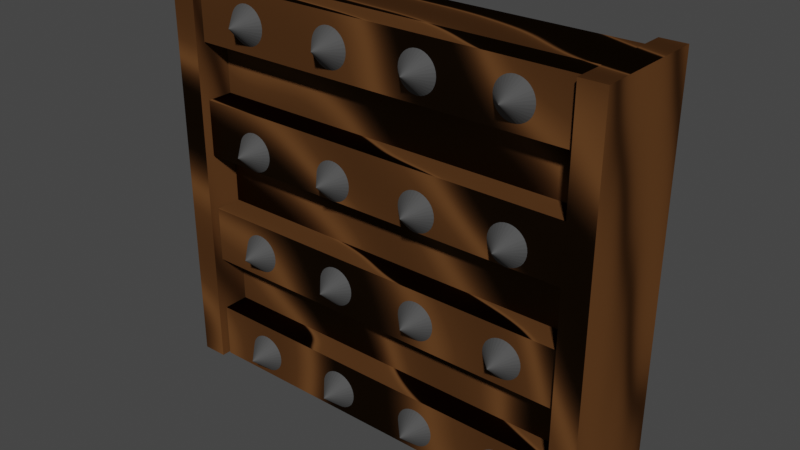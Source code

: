 # Source: BARRICADA_DE_MADEIRA.blend  (saved by Blender 2.80.75; exported with 4.5.12 LTS)
import bpy
from mathutils import Matrix  # noqa: F401  (used for matrix-valued properties, if any)

bpy.ops.wm.read_factory_settings(use_empty=True)
scene = bpy.context.scene
scene.name = 'Scene'

# ---- collections
col_collection = bpy.data.collections.new('Collection'); scene.collection.children.link(col_collection)

# ---- materials (node trees are filled in below, after node groups)
mat_madeira = bpy.data.materials.new('MADEIRA')
mat_madeira.use_transparent_shadow = False
mat_pregos = bpy.data.materials.new('PREGOS')
mat_pregos.use_transparent_shadow = False

# ---- material node trees
mat_madeira.use_nodes = True; mat_madeira.node_tree.nodes.clear()
_N = mat_madeira.node_tree.nodes; _L = mat_madeira.node_tree.links
n0 = _N.new('ShaderNodeOutputMaterial'); n0.name = 'Saída de material'; n0.location = (332, 300)
n1 = _N.new('ShaderNodeBsdfPrincipled'); n1.name = 'BSDF - Pré-fundamentado'; n1.location = (42, 300)
n1.distribution = 'GGX'
n1.subsurface_method = 'BURLEY'
n1.inputs[0].default_value = (0.1164, 0.04987, 0.01695, 1.0)
n1.inputs[2].default_value = 0.8472
n1.inputs[3].default_value = 1.45
n1.inputs[13].default_value = 0.0
n1.inputs[27].default_value = (0.0, 0.0, 0.0, 1.0)
n1.inputs[28].default_value = 1.0
n2 = _N.new('ShaderNodeTexWave'); n2.name = 'Textura de onda'; n2.location = (-438, 136)
n2.bands_direction = 'DIAGONAL'
n2.rings_direction = 'SPHERICAL'
n2.inputs[1].default_value = -0.7
n2.inputs[2].default_value = 7.35
n2.inputs[6].default_value = 1.571
n3 = _N.new('ShaderNodeNormalMap'); n3.name = 'Mapa para normais'; n3.location = (-188, -18)
n3.inputs[0].default_value = 0.4
_L.new(n1.outputs[0], n0.inputs[0])
_L.new(n2.outputs[0], n3.inputs[1])
_L.new(n3.outputs[0], n1.inputs[5])
n0.is_active_output = True
mat_pregos.use_nodes = True; mat_pregos.node_tree.nodes.clear()
_N = mat_pregos.node_tree.nodes; _L = mat_pregos.node_tree.links
n0 = _N.new('ShaderNodeOutputMaterial'); n0.name = 'Saída de material'; n0.location = (300, 300)
n1 = _N.new('ShaderNodeBsdfPrincipled'); n1.name = 'BSDF - Pré-fundamentado'; n1.location = (10, 300)
n1.distribution = 'GGX'
n1.subsurface_method = 'BURLEY'
n1.inputs[0].default_value = (0.1193, 0.1193, 0.1193, 1.0)
n1.inputs[1].default_value = 0.7361
n1.inputs[2].default_value = 0.8611
n1.inputs[3].default_value = 1.45
n1.inputs[13].default_value = 0.7778
n1.inputs[27].default_value = (0.0, 0.0, 0.0, 1.0)
n1.inputs[28].default_value = 1.0
_L.new(n1.outputs[0], n0.inputs[0])
n0.is_active_output = True

# ---- world
world_world = bpy.data.worlds.new('World'); scene.world = world_world
world_world.use_nodes = True; world_world.node_tree.nodes.clear()
_N = world_world.node_tree.nodes; _L = world_world.node_tree.links
n0 = _N.new('ShaderNodeOutputWorld'); n0.name = 'World Output'; n0.location = (300, 300)
n1 = _N.new('ShaderNodeBackground'); n1.name = 'Background'; n1.location = (10, 300)
n1.inputs[0].default_value = (0.05088, 0.05088, 0.05088, 1.0)
_L.new(n1.outputs[0], n0.inputs[0])
n0.is_active_output = True
world_world.color = (0.05088, 0.05088, 0.05088)
world_world.use_sun_shadow = False
world_world.sun_shadow_jitter_overblur = 0.0

# ---- meshes
me_cubo_002 = bpy.data.meshes.new('Cubo.002')
me_cubo_002.from_pydata([(-1.0, -1.0, -1.0), (-1.0, -1.0, 0.7576), (-1.0, 1.0, -1.0), (-1.0, 1.0, 0.7576), (1.0, -1.0, -1.0), (1.0, -1.0, 0.7576), (1.0, 1.0, -1.0), (1.0, 1.0, 0.7576), (1.144, -0.4032, -0.9998), (1.144, -0.4032, 0.7548), (1.144, 0.6737, -0.9998), (1.144, 0.6737, 0.7548), (32.32, -0.4032, -0.9998), (32.32, -0.4032, 0.7548), (32.32, 0.6737, -0.9998), (32.32, 0.6737, 0.7548), (1.144, -0.4032, -0.7545), (1.144, -0.4032, -0.5039), (1.144, -0.4032, -0.2532), (1.144, -0.4032, -0.00255), (1.144, -0.4032, 0.2481), (1.144, -0.4032, 0.4988), (1.144, 0.6737, 0.4988), (1.144, 0.6737, 0.2481), (1.144, 0.6737, -0.00255), (1.144, 0.6737, -0.2532), (1.144, 0.6737, -0.5039), (1.144, 0.6737, -0.7545), (32.32, 0.6737, 0.4988), (32.32, 0.6737, 0.2481), (32.32, 0.6737, -0.00255), (32.32, 0.6737, -0.2532), (32.32, 0.6737, -0.5039), (32.32, 0.6737, -0.7545), (32.32, -0.4032, 0.4988), (32.32, -0.4032, 0.2481), (32.32, -0.4032, -0.00255), (32.32, -0.4032, -0.2532), (32.32, -0.4032, -0.5039), (32.32, -0.4032, -0.7545), (1.144, -0.8623, 0.4988), (1.144, -0.8623, 0.7548), (32.32, -0.8623, -0.7545), (32.32, -0.8623, -0.9998), (1.144, -0.8623, -0.9998), (32.32, -0.8623, 0.7548), (1.144, -0.8623, -0.7545), (1.144, -0.8623, -0.5039), (1.144, -0.8623, -0.2532), (1.144, -0.8623, -0.00255), (1.144, -0.8623, 0.2481), (32.32, -0.8623, 0.4988), (32.32, -0.8623, 0.2481), (32.32, -0.8623, -0.00255), (32.32, -0.8623, -0.2532), (32.32, -0.8623, -0.5039), (20.75, -0.846, -0.2989), (21.06, -0.846, -0.3006), (21.35, -0.846, -0.3056), (21.62, -0.846, -0.3138), (21.86, -0.846, -0.3249), (22.06, -0.846, -0.3383), (22.2, -0.846, -0.3536), (22.29, -0.846, -0.3703), (22.32, -0.846, -0.3876), (22.29, -0.846, -0.4049), (22.2, -0.846, -0.4216), (22.06, -0.846, -0.4369), (21.86, -0.846, -0.4504), (21.62, -0.846, -0.4614), (21.35, -0.846, -0.4696), (21.06, -0.846, -0.4747), (20.75, -0.846, -0.4764), (20.44, -0.846, -0.4747), (20.14, -0.846, -0.4696), (19.87, -0.846, -0.4614), (19.63, -0.846, -0.4504), (19.44, -0.846, -0.4369), (19.29, -0.846, -0.4216), (20.88, -1.252, -0.3767), (19.2, -0.846, -0.4049), (19.17, -0.846, -0.3876), (19.2, -0.846, -0.3703), (19.29, -0.846, -0.3536), (19.44, -0.846, -0.3383), (19.63, -0.846, -0.3249), (19.87, -0.846, -0.3138), (20.14, -0.846, -0.3056), (20.44, -0.846, -0.3006), (27.93, -0.846, -0.2989), (28.23, -0.846, -0.3006), (28.53, -0.846, -0.3056), (28.8, -0.846, -0.3138), (29.04, -0.846, -0.3249), (29.24, -0.846, -0.3383), (29.38, -0.846, -0.3536), (29.47, -0.846, -0.3703), (29.5, -0.846, -0.3876), (29.47, -0.846, -0.4049), (29.38, -0.846, -0.4216), (29.24, -0.846, -0.4369), (29.04, -0.846, -0.4504), (28.8, -0.846, -0.4614), (28.53, -0.846, -0.4696), (28.23, -0.846, -0.4747), (27.93, -0.846, -0.4764), (27.62, -0.846, -0.4747), (27.32, -0.846, -0.4696), (27.05, -0.846, -0.4614), (26.81, -0.846, -0.4504), (26.61, -0.846, -0.4369), (26.47, -0.846, -0.4216), (28.06, -1.252, -0.3767), (26.38, -0.846, -0.4049), (26.35, -0.846, -0.3876), (26.38, -0.846, -0.3703), (26.47, -0.846, -0.3536), (26.61, -0.846, -0.3383), (26.81, -0.846, -0.3249), (27.05, -0.846, -0.3138), (27.32, -0.846, -0.3056), (27.62, -0.846, -0.3006), (5.727, -0.846, -0.2989), (6.035, -0.846, -0.3006), (6.33, -0.846, -0.3056), (6.603, -0.846, -0.3138), (6.842, -0.846, -0.3249), (7.038, -0.846, -0.3383), (7.184, -0.846, -0.3536), (7.274, -0.846, -0.3703), (7.304, -0.846, -0.3876), (7.274, -0.846, -0.4049), (7.184, -0.846, -0.4216), (7.038, -0.846, -0.4369), (6.842, -0.846, -0.4504), (6.603, -0.846, -0.4614), (6.33, -0.846, -0.4696), (6.035, -0.846, -0.4747), (5.727, -0.846, -0.4764), (5.419, -0.846, -0.4747), (5.124, -0.846, -0.4696), (4.851, -0.846, -0.4614), (4.612, -0.846, -0.4504), (4.416, -0.846, -0.4369), (4.27, -0.846, -0.4216), (5.859, -1.252, -0.3767), (4.18, -0.846, -0.4049), (4.15, -0.846, -0.3876), (4.18, -0.846, -0.3703), (4.27, -0.846, -0.3536), (4.416, -0.846, -0.3383), (4.612, -0.846, -0.3249), (4.851, -0.846, -0.3138), (5.124, -0.846, -0.3056), (5.419, -0.846, -0.3006), (13.4, -0.846, -0.2989), (13.7, -0.846, -0.3006), (14.0, -0.846, -0.3056), (14.27, -0.846, -0.3138), (14.51, -0.846, -0.3249), (14.71, -0.846, -0.3383), (14.85, -0.846, -0.3536), (14.94, -0.846, -0.3703), (14.97, -0.846, -0.3876), (14.94, -0.846, -0.4049), (14.85, -0.846, -0.4216), (14.71, -0.846, -0.4369), (14.51, -0.846, -0.4504), (14.27, -0.846, -0.4614), (14.0, -0.846, -0.4696), (13.7, -0.846, -0.4747), (13.4, -0.846, -0.4764), (13.09, -0.846, -0.4747), (12.79, -0.846, -0.4696), (12.52, -0.846, -0.4614), (12.28, -0.846, -0.4504), (12.09, -0.846, -0.4369), (11.94, -0.846, -0.4216), (13.53, -1.252, -0.3767), (11.85, -0.846, -0.4049), (11.82, -0.846, -0.3876), (11.85, -0.846, -0.3703), (11.94, -0.846, -0.3536), (12.09, -0.846, -0.3383), (12.28, -0.846, -0.3249), (12.52, -0.846, -0.3138), (12.79, -0.846, -0.3056), (13.09, -0.846, -0.3006), (20.75, -0.846, 0.706), (21.06, -0.846, 0.7043), (21.35, -0.846, 0.6993), (21.62, -0.846, 0.6911), (21.86, -0.846, 0.68), (22.06, -0.846, 0.6666), (22.2, -0.846, 0.6512), (22.29, -0.846, 0.6346), (22.32, -0.846, 0.6173), (22.29, -0.846, 0.6), (22.2, -0.846, 0.5833), (22.06, -0.846, 0.568), (21.86, -0.846, 0.5545), (21.62, -0.846, 0.5435), (21.35, -0.846, 0.5353), (21.06, -0.846, 0.5302), (20.75, -0.846, 0.5285), (20.44, -0.846, 0.5302), (20.14, -0.846, 0.5353), (19.87, -0.846, 0.5435), (19.63, -0.846, 0.5545), (19.44, -0.846, 0.568), (19.29, -0.846, 0.5833), (20.88, -1.252, 0.6281), (19.2, -0.846, 0.6), (19.17, -0.846, 0.6173), (19.2, -0.846, 0.6346), (19.29, -0.846, 0.6512), (19.44, -0.846, 0.6666), (19.63, -0.846, 0.68), (19.87, -0.846, 0.6911), (20.14, -0.846, 0.6993), (20.44, -0.846, 0.7043), (27.93, -0.846, 0.706), (28.23, -0.846, 0.7043), (28.53, -0.846, 0.6993), (28.8, -0.846, 0.6911), (29.04, -0.846, 0.68), (29.24, -0.846, 0.6666), (29.38, -0.846, 0.6512), (29.47, -0.846, 0.6346), (29.5, -0.846, 0.6173), (29.47, -0.846, 0.6), (29.38, -0.846, 0.5833), (29.24, -0.846, 0.568), (29.04, -0.846, 0.5545), (28.8, -0.846, 0.5435), (28.53, -0.846, 0.5353), (28.23, -0.846, 0.5302), (27.93, -0.846, 0.5285), (27.62, -0.846, 0.5302), (27.32, -0.846, 0.5353), (27.05, -0.846, 0.5435), (26.81, -0.846, 0.5545), (26.61, -0.846, 0.568), (26.47, -0.846, 0.5833), (28.06, -1.252, 0.6281), (26.38, -0.846, 0.6), (26.35, -0.846, 0.6173), (26.38, -0.846, 0.6346), (26.47, -0.846, 0.6512), (26.61, -0.846, 0.6666), (26.81, -0.846, 0.68), (27.05, -0.846, 0.6911), (27.32, -0.846, 0.6993), (27.62, -0.846, 0.7043), (5.727, -0.846, 0.706), (6.035, -0.846, 0.7043), (6.33, -0.846, 0.6993), (6.603, -0.846, 0.6911), (6.842, -0.846, 0.68), (7.038, -0.846, 0.6666), (7.184, -0.846, 0.6512), (7.274, -0.846, 0.6346), (7.304, -0.846, 0.6173), (7.274, -0.846, 0.6), (7.184, -0.846, 0.5833), (7.038, -0.846, 0.568), (6.842, -0.846, 0.5545), (6.603, -0.846, 0.5435), (6.33, -0.846, 0.5353), (6.035, -0.846, 0.5302), (5.727, -0.846, 0.5285), (5.419, -0.846, 0.5302), (5.124, -0.846, 0.5353), (4.851, -0.846, 0.5435), (4.612, -0.846, 0.5545), (4.416, -0.846, 0.568), (4.27, -0.846, 0.5833), (5.859, -1.252, 0.6281), (4.18, -0.846, 0.6), (4.15, -0.846, 0.6173), (4.18, -0.846, 0.6346), (4.27, -0.846, 0.6512), (4.416, -0.846, 0.6666), (4.612, -0.846, 0.68), (4.851, -0.846, 0.6911), (5.124, -0.846, 0.6993), (5.419, -0.846, 0.7043), (13.4, -0.846, 0.706), (13.7, -0.846, 0.7043), (14.0, -0.846, 0.6993), (14.27, -0.846, 0.6911), (14.51, -0.846, 0.68), (14.71, -0.846, 0.6666), (14.85, -0.846, 0.6512), (14.94, -0.846, 0.6346), (14.97, -0.846, 0.6173), (14.94, -0.846, 0.6), (14.85, -0.846, 0.5833), (14.71, -0.846, 0.568), (14.51, -0.846, 0.5545), (14.27, -0.846, 0.5435), (14.0, -0.846, 0.5353), (13.7, -0.846, 0.5302), (13.4, -0.846, 0.5285), (13.09, -0.846, 0.5302), (12.79, -0.846, 0.5353), (12.52, -0.846, 0.5435), (12.28, -0.846, 0.5545), (12.09, -0.846, 0.568), (11.94, -0.846, 0.5833), (13.53, -1.252, 0.6281), (11.85, -0.846, 0.6), (11.82, -0.846, 0.6173), (11.85, -0.846, 0.6346), (11.94, -0.846, 0.6512), (12.09, -0.846, 0.6666), (12.28, -0.846, 0.68), (12.52, -0.846, 0.6911), (12.79, -0.846, 0.6993), (13.09, -0.846, 0.7043), (20.75, -0.846, 0.1704), (21.06, -0.846, 0.1686), (21.35, -0.846, 0.1636), (21.62, -0.846, 0.1554), (21.86, -0.846, 0.1444), (22.06, -0.846, 0.1309), (22.2, -0.846, 0.1156), (22.29, -0.846, 0.09892), (22.32, -0.846, 0.0816), (22.29, -0.846, 0.06429), (22.2, -0.846, 0.04764), (22.06, -0.846, 0.0323), (21.86, -0.846, 0.01885), (21.62, -0.846, 0.00781), (21.35, -0.846, -0.0003909), (21.06, -0.846, -0.005441), (20.75, -0.846, -0.007146), (20.44, -0.846, -0.005441), (20.14, -0.846, -0.0003909), (19.87, -0.846, 0.00781), (19.63, -0.846, 0.01885), (19.44, -0.846, 0.0323), (19.29, -0.846, 0.04764), (20.88, -1.252, 0.09247), (19.2, -0.846, 0.06429), (19.17, -0.846, 0.0816), (19.2, -0.846, 0.09892), (19.29, -0.846, 0.1156), (19.44, -0.846, 0.1309), (19.63, -0.846, 0.1444), (19.87, -0.846, 0.1554), (20.14, -0.846, 0.1636), (20.44, -0.846, 0.1686), (27.93, -0.846, 0.1704), (28.23, -0.846, 0.1686), (28.53, -0.846, 0.1636), (28.8, -0.846, 0.1554), (29.04, -0.846, 0.1444), (29.24, -0.846, 0.1309), (29.38, -0.846, 0.1156), (29.47, -0.846, 0.09892), (29.5, -0.846, 0.0816), (29.47, -0.846, 0.06429), (29.38, -0.846, 0.04764), (29.24, -0.846, 0.0323), (29.04, -0.846, 0.01885), (28.8, -0.846, 0.00781), (28.53, -0.846, -0.0003909), (28.23, -0.846, -0.005441), (27.93, -0.846, -0.007146), (27.62, -0.846, -0.005441), (27.32, -0.846, -0.0003909), (27.05, -0.846, 0.00781), (26.81, -0.846, 0.01885), (26.61, -0.846, 0.0323), (26.47, -0.846, 0.04764), (28.06, -1.252, 0.09247), (26.38, -0.846, 0.06429), (26.35, -0.846, 0.0816), (26.38, -0.846, 0.09892), (26.47, -0.846, 0.1156), (26.61, -0.846, 0.1309), (26.81, -0.846, 0.1444), (27.05, -0.846, 0.1554), (27.32, -0.846, 0.1636), (27.62, -0.846, 0.1686), (5.727, -0.846, 0.1704), (6.035, -0.846, 0.1686), (6.33, -0.846, 0.1636), (6.603, -0.846, 0.1554), (6.842, -0.846, 0.1444), (7.038, -0.846, 0.1309), (7.184, -0.846, 0.1156), (7.274, -0.846, 0.09892), (7.304, -0.846, 0.0816), (7.274, -0.846, 0.06429), (7.184, -0.846, 0.04764), (7.038, -0.846, 0.0323), (6.842, -0.846, 0.01885), (6.603, -0.846, 0.00781), (6.33, -0.846, -0.0003909), (6.035, -0.846, -0.005441), (5.727, -0.846, -0.007146), (5.419, -0.846, -0.005441), (5.124, -0.846, -0.0003909), (4.851, -0.846, 0.00781), (4.612, -0.846, 0.01885), (4.416, -0.846, 0.0323), (4.27, -0.846, 0.04764), (5.859, -1.252, 0.09247), (4.18, -0.846, 0.06429), (4.15, -0.846, 0.0816), (4.18, -0.846, 0.09892), (4.27, -0.846, 0.1156), (4.416, -0.846, 0.1309), (4.612, -0.846, 0.1444), (4.851, -0.846, 0.1554), (5.124, -0.846, 0.1636), (5.419, -0.846, 0.1686), (13.4, -0.846, 0.1704), (13.7, -0.846, 0.1686), (14.0, -0.846, 0.1636), (14.27, -0.846, 0.1554), (14.51, -0.846, 0.1444), (14.71, -0.846, 0.1309), (14.85, -0.846, 0.1156), (14.94, -0.846, 0.09892), (14.97, -0.846, 0.0816), (14.94, -0.846, 0.06429), (14.85, -0.846, 0.04764), (14.71, -0.846, 0.0323), (14.51, -0.846, 0.01885), (14.27, -0.846, 0.00781), (14.0, -0.846, -0.0003909), (13.7, -0.846, -0.005441), (13.4, -0.846, -0.007146), (13.09, -0.846, -0.005441), (12.79, -0.846, -0.0003909), (12.52, -0.846, 0.00781), (12.28, -0.846, 0.01885), (12.09, -0.846, 0.0323), (11.94, -0.846, 0.04764), (13.53, -1.252, 0.09247), (11.85, -0.846, 0.06429), (11.82, -0.846, 0.0816), (11.85, -0.846, 0.09892), (11.94, -0.846, 0.1156), (12.09, -0.846, 0.1309), (12.28, -0.846, 0.1444), (12.52, -0.846, 0.1554), (12.79, -0.846, 0.1636), (13.09, -0.846, 0.1686), (20.75, -0.846, -0.8053), (21.06, -0.846, -0.807), (21.35, -0.846, -0.812), (21.62, -0.846, -0.8202), (21.86, -0.846, -0.8313), (22.06, -0.846, -0.8447), (22.2, -0.846, -0.8601), (22.29, -0.846, -0.8767), (22.32, -0.846, -0.894), (22.29, -0.846, -0.9113), (22.2, -0.846, -0.928), (22.06, -0.846, -0.9433), (21.86, -0.846, -0.9568), (21.62, -0.846, -0.9678), (21.35, -0.846, -0.976), (21.06, -0.846, -0.9811), (20.75, -0.846, -0.9828), (20.44, -0.846, -0.9811), (20.14, -0.846, -0.976), (19.87, -0.846, -0.9678), (19.63, -0.846, -0.9568), (19.44, -0.846, -0.9433), (19.29, -0.846, -0.928), (20.88, -1.252, -0.8832), (19.2, -0.846, -0.9113), (19.17, -0.846, -0.894), (19.2, -0.846, -0.8767), (19.29, -0.846, -0.8601), (19.44, -0.846, -0.8447), (19.63, -0.846, -0.8313), (19.87, -0.846, -0.8202), (20.14, -0.846, -0.812), (20.44, -0.846, -0.807), (27.93, -0.846, -0.8053), (28.23, -0.846, -0.807), (28.53, -0.846, -0.812), (28.8, -0.846, -0.8202), (29.04, -0.846, -0.8313), (29.24, -0.846, -0.8447), (29.38, -0.846, -0.8601), (29.47, -0.846, -0.8767), (29.5, -0.846, -0.894), (29.47, -0.846, -0.9113), (29.38, -0.846, -0.928), (29.24, -0.846, -0.9433), (29.04, -0.846, -0.9568), (28.8, -0.846, -0.9678), (28.53, -0.846, -0.976), (28.23, -0.846, -0.9811), (27.93, -0.846, -0.9828), (27.62, -0.846, -0.9811), (27.32, -0.846, -0.976), (27.05, -0.846, -0.9678), (26.81, -0.846, -0.9568), (26.61, -0.846, -0.9433), (26.47, -0.846, -0.928), (28.06, -1.252, -0.8832), (26.38, -0.846, -0.9113), (26.35, -0.846, -0.894), (26.38, -0.846, -0.8767), (26.47, -0.846, -0.8601), (26.61, -0.846, -0.8447), (26.81, -0.846, -0.8313), (27.05, -0.846, -0.8202), (27.32, -0.846, -0.812), (27.62, -0.846, -0.807), (5.727, -0.846, -0.8053), (6.035, -0.846, -0.807), (6.33, -0.846, -0.812), (6.603, -0.846, -0.8202), (6.842, -0.846, -0.8313), (7.038, -0.846, -0.8447), (7.184, -0.846, -0.8601), (7.274, -0.846, -0.8767), (7.304, -0.846, -0.894), (7.274, -0.846, -0.9113), (7.184, -0.846, -0.928), (7.038, -0.846, -0.9433), (6.842, -0.846, -0.9568), (6.603, -0.846, -0.9678), (6.33, -0.846, -0.976), (6.035, -0.846, -0.9811), (5.727, -0.846, -0.9828), (5.419, -0.846, -0.9811), (5.124, -0.846, -0.976), (4.851, -0.846, -0.9678), (4.612, -0.846, -0.9568), (4.416, -0.846, -0.9433), (4.27, -0.846, -0.928), (5.859, -1.252, -0.8832), (4.18, -0.846, -0.9113), (4.15, -0.846, -0.894), (4.18, -0.846, -0.8767), (4.27, -0.846, -0.8601), (4.416, -0.846, -0.8447), (4.612, -0.846, -0.8313), (4.851, -0.846, -0.8202), (5.124, -0.846, -0.812), (5.419, -0.846, -0.807), (13.4, -0.846, -0.8053), (13.7, -0.846, -0.807), (14.0, -0.846, -0.812), (14.27, -0.846, -0.8202), (14.51, -0.846, -0.8313), (14.71, -0.846, -0.8447), (14.85, -0.846, -0.8601), (14.94, -0.846, -0.8767), (14.97, -0.846, -0.894), (14.94, -0.846, -0.9113), (14.85, -0.846, -0.928), (14.71, -0.846, -0.9433), (14.51, -0.846, -0.9568), (14.27, -0.846, -0.9678), (14.0, -0.846, -0.976), (13.7, -0.846, -0.9811), (13.4, -0.846, -0.9828), (13.09, -0.846, -0.9811), (12.79, -0.846, -0.976), (12.52, -0.846, -0.9678), (12.28, -0.846, -0.9568), (12.09, -0.846, -0.9433), (11.94, -0.846, -0.928), (13.53, -1.252, -0.8832), (11.85, -0.846, -0.9113), (11.82, -0.846, -0.894), (11.85, -0.846, -0.8767), (11.94, -0.846, -0.8601), (12.09, -0.846, -0.8447), (12.28, -0.846, -0.8313), (12.52, -0.846, -0.8202), (12.79, -0.846, -0.812), (13.09, -0.846, -0.807), (32.31, -1.0, -1.0), (32.31, -1.0, 0.7576), (32.31, 1.0, -1.0), (32.31, 1.0, 0.7576), (34.31, -1.0, -1.0), (34.31, -1.0, 0.7576), (34.31, 1.0, -1.0), (34.31, 1.0, 0.7576)], [], [(0, 1, 3, 2), (2, 3, 7, 6), (6, 7, 5, 4), (4, 5, 1, 0), (2, 6, 4, 0), (7, 3, 1, 5), (37, 18, 48, 54), (10, 14, 12, 43, 44, 8), (39, 38, 17, 16), (37, 36, 19, 18), (17, 38, 55, 47), (35, 34, 21, 20), (22, 11, 15, 28, 29, 30, 31, 32, 33, 14, 10, 27, 26, 25, 24, 23), (15, 11, 9, 41, 45, 13), (51, 45, 41, 40), (43, 42, 46, 44), (55, 54, 48, 47), (53, 52, 50, 49), (21, 40, 41, 9, 11, 22, 23, 24, 25, 26, 27, 10, 8, 44, 46, 16, 17, 47, 48, 18, 19, 49, 50, 20), (19, 36, 53, 49), (35, 20, 50, 52), (21, 34, 51, 40), (39, 16, 46, 42), (13, 45, 51, 34, 35, 52, 53, 36, 37, 54, 55, 38, 39, 42, 43, 12, 14, 33, 32, 31, 30, 29, 28, 15), (56, 79, 57), (57, 79, 58), (58, 79, 59), (59, 79, 60), (60, 79, 61), (61, 79, 62), (62, 79, 63), (63, 79, 64), (64, 79, 65), (65, 79, 66), (66, 79, 67), (67, 79, 68), (68, 79, 69), (69, 79, 70), (70, 79, 71), (71, 79, 72), (72, 79, 73), (73, 79, 74), (74, 79, 75), (75, 79, 76), (76, 79, 77), (77, 79, 78), (78, 79, 80), (80, 79, 81), (81, 79, 82), (82, 79, 83), (83, 79, 84), (84, 79, 85), (85, 79, 86), (86, 79, 87), (87, 79, 88), (88, 79, 56), (56, 57, 58, 59, 60, 61, 62, 63, 64, 65, 66, 67, 68, 69, 70, 71, 72, 73, 74, 75, 76, 77, 78, 80, 81, 82, 83, 84, 85, 86, 87, 88), (89, 112, 90), (90, 112, 91), (91, 112, 92), (92, 112, 93), (93, 112, 94), (94, 112, 95), (95, 112, 96), (96, 112, 97), (97, 112, 98), (98, 112, 99), (99, 112, 100), (100, 112, 101), (101, 112, 102), (102, 112, 103), (103, 112, 104), (104, 112, 105), (105, 112, 106), (106, 112, 107), (107, 112, 108), (108, 112, 109), (109, 112, 110), (110, 112, 111), (111, 112, 113), (113, 112, 114), (114, 112, 115), (115, 112, 116), (116, 112, 117), (117, 112, 118), (118, 112, 119), (119, 112, 120), (120, 112, 121), (121, 112, 89), (89, 90, 91, 92, 93, 94, 95, 96, 97, 98, 99, 100, 101, 102, 103, 104, 105, 106, 107, 108, 109, 110, 111, 113, 114, 115, 116, 117, 118, 119, 120, 121), (122, 145, 123), (123, 145, 124), (124, 145, 125), (125, 145, 126), (126, 145, 127), (127, 145, 128), (128, 145, 129), (129, 145, 130), (130, 145, 131), (131, 145, 132), (132, 145, 133), (133, 145, 134), (134, 145, 135), (135, 145, 136), (136, 145, 137), (137, 145, 138), (138, 145, 139), (139, 145, 140), (140, 145, 141), (141, 145, 142), (142, 145, 143), (143, 145, 144), (144, 145, 146), (146, 145, 147), (147, 145, 148), (148, 145, 149), (149, 145, 150), (150, 145, 151), (151, 145, 152), (152, 145, 153), (153, 145, 154), (154, 145, 122), (122, 123, 124, 125, 126, 127, 128, 129, 130, 131, 132, 133, 134, 135, 136, 137, 138, 139, 140, 141, 142, 143, 144, 146, 147, 148, 149, 150, 151, 152, 153, 154), (155, 178, 156), (156, 178, 157), (157, 178, 158), (158, 178, 159), (159, 178, 160), (160, 178, 161), (161, 178, 162), (162, 178, 163), (163, 178, 164), (164, 178, 165), (165, 178, 166), (166, 178, 167), (167, 178, 168), (168, 178, 169), (169, 178, 170), (170, 178, 171), (171, 178, 172), (172, 178, 173), (173, 178, 174), (174, 178, 175), (175, 178, 176), (176, 178, 177), (177, 178, 179), (179, 178, 180), (180, 178, 181), (181, 178, 182), (182, 178, 183), (183, 178, 184), (184, 178, 185), (185, 178, 186), (186, 178, 187), (187, 178, 155), (155, 156, 157, 158, 159, 160, 161, 162, 163, 164, 165, 166, 167, 168, 169, 170, 171, 172, 173, 174, 175, 176, 177, 179, 180, 181, 182, 183, 184, 185, 186, 187), (188, 211, 189), (189, 211, 190), (190, 211, 191), (191, 211, 192), (192, 211, 193), (193, 211, 194), (194, 211, 195), (195, 211, 196), (196, 211, 197), (197, 211, 198), (198, 211, 199), (199, 211, 200), (200, 211, 201), (201, 211, 202), (202, 211, 203), (203, 211, 204), (204, 211, 205), (205, 211, 206), (206, 211, 207), (207, 211, 208), (208, 211, 209), (209, 211, 210), (210, 211, 212), (212, 211, 213), (213, 211, 214), (214, 211, 215), (215, 211, 216), (216, 211, 217), (217, 211, 218), (218, 211, 219), (219, 211, 220), (220, 211, 188), (188, 189, 190, 191, 192, 193, 194, 195, 196, 197, 198, 199, 200, 201, 202, 203, 204, 205, 206, 207, 208, 209, 210, 212, 213, 214, 215, 216, 217, 218, 219, 220), (221, 244, 222), (222, 244, 223), (223, 244, 224), (224, 244, 225), (225, 244, 226), (226, 244, 227), (227, 244, 228), (228, 244, 229), (229, 244, 230), (230, 244, 231), (231, 244, 232), (232, 244, 233), (233, 244, 234), (234, 244, 235), (235, 244, 236), (236, 244, 237), (237, 244, 238), (238, 244, 239), (239, 244, 240), (240, 244, 241), (241, 244, 242), (242, 244, 243), (243, 244, 245), (245, 244, 246), (246, 244, 247), (247, 244, 248), (248, 244, 249), (249, 244, 250), (250, 244, 251), (251, 244, 252), (252, 244, 253), (253, 244, 221), (221, 222, 223, 224, 225, 226, 227, 228, 229, 230, 231, 232, 233, 234, 235, 236, 237, 238, 239, 240, 241, 242, 243, 245, 246, 247, 248, 249, 250, 251, 252, 253), (254, 277, 255), (255, 277, 256), (256, 277, 257), (257, 277, 258), (258, 277, 259), (259, 277, 260), (260, 277, 261), (261, 277, 262), (262, 277, 263), (263, 277, 264), (264, 277, 265), (265, 277, 266), (266, 277, 267), (267, 277, 268), (268, 277, 269), (269, 277, 270), (270, 277, 271), (271, 277, 272), (272, 277, 273), (273, 277, 274), (274, 277, 275), (275, 277, 276), (276, 277, 278), (278, 277, 279), (279, 277, 280), (280, 277, 281), (281, 277, 282), (282, 277, 283), (283, 277, 284), (284, 277, 285), (285, 277, 286), (286, 277, 254), (254, 255, 256, 257, 258, 259, 260, 261, 262, 263, 264, 265, 266, 267, 268, 269, 270, 271, 272, 273, 274, 275, 276, 278, 279, 280, 281, 282, 283, 284, 285, 286), (287, 310, 288), (288, 310, 289), (289, 310, 290), (290, 310, 291), (291, 310, 292), (292, 310, 293), (293, 310, 294), (294, 310, 295), (295, 310, 296), (296, 310, 297), (297, 310, 298), (298, 310, 299), (299, 310, 300), (300, 310, 301), (301, 310, 302), (302, 310, 303), (303, 310, 304), (304, 310, 305), (305, 310, 306), (306, 310, 307), (307, 310, 308), (308, 310, 309), (309, 310, 311), (311, 310, 312), (312, 310, 313), (313, 310, 314), (314, 310, 315), (315, 310, 316), (316, 310, 317), (317, 310, 318), (318, 310, 319), (319, 310, 287), (287, 288, 289, 290, 291, 292, 293, 294, 295, 296, 297, 298, 299, 300, 301, 302, 303, 304, 305, 306, 307, 308, 309, 311, 312, 313, 314, 315, 316, 317, 318, 319), (320, 343, 321), (321, 343, 322), (322, 343, 323), (323, 343, 324), (324, 343, 325), (325, 343, 326), (326, 343, 327), (327, 343, 328), (328, 343, 329), (329, 343, 330), (330, 343, 331), (331, 343, 332), (332, 343, 333), (333, 343, 334), (334, 343, 335), (335, 343, 336), (336, 343, 337), (337, 343, 338), (338, 343, 339), (339, 343, 340), (340, 343, 341), (341, 343, 342), (342, 343, 344), (344, 343, 345), (345, 343, 346), (346, 343, 347), (347, 343, 348), (348, 343, 349), (349, 343, 350), (350, 343, 351), (351, 343, 352), (352, 343, 320), (320, 321, 322, 323, 324, 325, 326, 327, 328, 329, 330, 331, 332, 333, 334, 335, 336, 337, 338, 339, 340, 341, 342, 344, 345, 346, 347, 348, 349, 350, 351, 352), (353, 376, 354), (354, 376, 355), (355, 376, 356), (356, 376, 357), (357, 376, 358), (358, 376, 359), (359, 376, 360), (360, 376, 361), (361, 376, 362), (362, 376, 363), (363, 376, 364), (364, 376, 365), (365, 376, 366), (366, 376, 367), (367, 376, 368), (368, 376, 369), (369, 376, 370), (370, 376, 371), (371, 376, 372), (372, 376, 373), (373, 376, 374), (374, 376, 375), (375, 376, 377), (377, 376, 378), (378, 376, 379), (379, 376, 380), (380, 376, 381), (381, 376, 382), (382, 376, 383), (383, 376, 384), (384, 376, 385), (385, 376, 353), (353, 354, 355, 356, 357, 358, 359, 360, 361, 362, 363, 364, 365, 366, 367, 368, 369, 370, 371, 372, 373, 374, 375, 377, 378, 379, 380, 381, 382, 383, 384, 385), (386, 409, 387), (387, 409, 388), (388, 409, 389), (389, 409, 390), (390, 409, 391), (391, 409, 392), (392, 409, 393), (393, 409, 394), (394, 409, 395), (395, 409, 396), (396, 409, 397), (397, 409, 398), (398, 409, 399), (399, 409, 400), (400, 409, 401), (401, 409, 402), (402, 409, 403), (403, 409, 404), (404, 409, 405), (405, 409, 406), (406, 409, 407), (407, 409, 408), (408, 409, 410), (410, 409, 411), (411, 409, 412), (412, 409, 413), (413, 409, 414), (414, 409, 415), (415, 409, 416), (416, 409, 417), (417, 409, 418), (418, 409, 386), (386, 387, 388, 389, 390, 391, 392, 393, 394, 395, 396, 397, 398, 399, 400, 401, 402, 403, 404, 405, 406, 407, 408, 410, 411, 412, 413, 414, 415, 416, 417, 418), (419, 442, 420), (420, 442, 421), (421, 442, 422), (422, 442, 423), (423, 442, 424), (424, 442, 425), (425, 442, 426), (426, 442, 427), (427, 442, 428), (428, 442, 429), (429, 442, 430), (430, 442, 431), (431, 442, 432), (432, 442, 433), (433, 442, 434), (434, 442, 435), (435, 442, 436), (436, 442, 437), (437, 442, 438), (438, 442, 439), (439, 442, 440), (440, 442, 441), (441, 442, 443), (443, 442, 444), (444, 442, 445), (445, 442, 446), (446, 442, 447), (447, 442, 448), (448, 442, 449), (449, 442, 450), (450, 442, 451), (451, 442, 419), (419, 420, 421, 422, 423, 424, 425, 426, 427, 428, 429, 430, 431, 432, 433, 434, 435, 436, 437, 438, 439, 440, 441, 443, 444, 445, 446, 447, 448, 449, 450, 451), (452, 475, 453), (453, 475, 454), (454, 475, 455), (455, 475, 456), (456, 475, 457), (457, 475, 458), (458, 475, 459), (459, 475, 460), (460, 475, 461), (461, 475, 462), (462, 475, 463), (463, 475, 464), (464, 475, 465), (465, 475, 466), (466, 475, 467), (467, 475, 468), (468, 475, 469), (469, 475, 470), (470, 475, 471), (471, 475, 472), (472, 475, 473), (473, 475, 474), (474, 475, 476), (476, 475, 477), (477, 475, 478), (478, 475, 479), (479, 475, 480), (480, 475, 481), (481, 475, 482), (482, 475, 483), (483, 475, 484), (484, 475, 452), (452, 453, 454, 455, 456, 457, 458, 459, 460, 461, 462, 463, 464, 465, 466, 467, 468, 469, 470, 471, 472, 473, 474, 476, 477, 478, 479, 480, 481, 482, 483, 484), (485, 508, 486), (486, 508, 487), (487, 508, 488), (488, 508, 489), (489, 508, 490), (490, 508, 491), (491, 508, 492), (492, 508, 493), (493, 508, 494), (494, 508, 495), (495, 508, 496), (496, 508, 497), (497, 508, 498), (498, 508, 499), (499, 508, 500), (500, 508, 501), (501, 508, 502), (502, 508, 503), (503, 508, 504), (504, 508, 505), (505, 508, 506), (506, 508, 507), (507, 508, 509), (509, 508, 510), (510, 508, 511), (511, 508, 512), (512, 508, 513), (513, 508, 514), (514, 508, 515), (515, 508, 516), (516, 508, 517), (517, 508, 485), (485, 486, 487, 488, 489, 490, 491, 492, 493, 494, 495, 496, 497, 498, 499, 500, 501, 502, 503, 504, 505, 506, 507, 509, 510, 511, 512, 513, 514, 515, 516, 517), (518, 541, 519), (519, 541, 520), (520, 541, 521), (521, 541, 522), (522, 541, 523), (523, 541, 524), (524, 541, 525), (525, 541, 526), (526, 541, 527), (527, 541, 528), (528, 541, 529), (529, 541, 530), (530, 541, 531), (531, 541, 532), (532, 541, 533), (533, 541, 534), (534, 541, 535), (535, 541, 536), (536, 541, 537), (537, 541, 538), (538, 541, 539), (539, 541, 540), (540, 541, 542), (542, 541, 543), (543, 541, 544), (544, 541, 545), (545, 541, 546), (546, 541, 547), (547, 541, 548), (548, 541, 549), (549, 541, 550), (550, 541, 518), (518, 519, 520, 521, 522, 523, 524, 525, 526, 527, 528, 529, 530, 531, 532, 533, 534, 535, 536, 537, 538, 539, 540, 542, 543, 544, 545, 546, 547, 548, 549, 550), (551, 574, 552), (552, 574, 553), (553, 574, 554), (554, 574, 555), (555, 574, 556), (556, 574, 557), (557, 574, 558), (558, 574, 559), (559, 574, 560), (560, 574, 561), (561, 574, 562), (562, 574, 563), (563, 574, 564), (564, 574, 565), (565, 574, 566), (566, 574, 567), (567, 574, 568), (568, 574, 569), (569, 574, 570), (570, 574, 571), (571, 574, 572), (572, 574, 573), (573, 574, 575), (575, 574, 576), (576, 574, 577), (577, 574, 578), (578, 574, 579), (579, 574, 580), (580, 574, 581), (581, 574, 582), (582, 574, 583), (583, 574, 551), (551, 552, 553, 554, 555, 556, 557, 558, 559, 560, 561, 562, 563, 564, 565, 566, 567, 568, 569, 570, 571, 572, 573, 575, 576, 577, 578, 579, 580, 581, 582, 583), (584, 585, 587, 586), (586, 587, 591, 590), (590, 591, 589, 588), (588, 589, 585, 584), (586, 590, 588, 584), (591, 587, 585, 589)])
me_cubo_002.polygons.foreach_set('material_index', [0, 0, 0, 0, 0, 0, 0, 0, 0, 0, 0, 0, 0, 0, 0, 0, 0, 0, 0, 0, 0, 0, 0, 0, 1, 1, 1, 1, 1, 1, 1, 1, 1, 1, 1, 1, 1, 1, 1, 1, 1, 1, 1, 1, 1, 1, 1, 1, 1, 1, 1, 1, 1, 1, 1, 1, 1, 1, 1, 1, 1, 1, 1, 1, 1, 1, 1, 1, 1, 1, 1, 1, 1, 1, 1, 1, 1, 1, 1, 1, 1, 1, 1, 1, 1, 1, 1, 1, 1, 1, 1, 1, 1, 1, 1, 1, 1, 1, 1, 1, 1, 1, 1, 1, 1, 1, 1, 1, 1, 1, 1, 1, 1, 1, 1, 1, 1, 1, 1, 1, 1, 1, 1, 1, 1, 1, 1, 1, 1, 1, 1, 1, 1, 1, 1, 1, 1, 1, 1, 1, 1, 1, 1, 1, 1, 1, 1, 1, 1, 1, 1, 1, 1, 1, 1, 1, 1, 1, 1, 1, 1, 1, 1, 1, 1, 1, 1, 1, 1, 1, 1, 1, 1, 1, 1, 1, 1, 1, 1, 1, 1, 1, 1, 1, 1, 1, 1, 1, 1, 1, 1, 1, 1, 1, 1, 1, 1, 1, 1, 1, 1, 1, 1, 1, 1, 1, 1, 1, 1, 1, 1, 1, 1, 1, 1, 1, 1, 1, 1, 1, 1, 1, 1, 1, 1, 1, 1, 1, 1, 1, 1, 1, 1, 1, 1, 1, 1, 1, 1, 1, 1, 1, 1, 1, 1, 1, 1, 1, 1, 1, 1, 1, 1, 1, 1, 1, 1, 1, 1, 1, 1, 1, 1, 1, 1, 1, 1, 1, 1, 1, 1, 1, 1, 1, 1, 1, 1, 1, 1, 1, 1, 1, 1, 1, 1, 1, 1, 1, 1, 1, 1, 1, 1, 1, 1, 1, 1, 1, 1, 1, 1, 1, 1, 1, 1, 1, 1, 1, 1, 1, 1, 1, 1, 1, 1, 1, 1, 1, 1, 1, 1, 1, 1, 1, 1, 1, 1, 1, 1, 1, 1, 1, 1, 1, 1, 1, 1, 1, 1, 1, 1, 1, 1, 1, 1, 1, 1, 1, 1, 1, 1, 1, 1, 1, 1, 1, 1, 1, 1, 1, 1, 1, 1, 1, 1, 1, 1, 1, 1, 1, 1, 1, 1, 1, 1, 1, 1, 1, 1, 1, 1, 1, 1, 1, 1, 1, 1, 1, 1, 1, 1, 1, 1, 1, 1, 1, 1, 1, 1, 1, 1, 1, 1, 1, 1, 1, 1, 1, 1, 1, 1, 1, 1, 1, 1, 1, 1, 1, 1, 1, 1, 1, 1, 1, 1, 1, 1, 1, 1, 1, 1, 1, 1, 1, 1, 1, 1, 1, 1, 1, 1, 1, 1, 1, 1, 1, 1, 1, 1, 1, 1, 1, 1, 1, 1, 1, 1, 1, 1, 1, 1, 1, 1, 1, 1, 1, 1, 1, 1, 1, 1, 1, 1, 1, 1, 1, 1, 1, 1, 1, 1, 1, 1, 1, 1, 1, 1, 1, 1, 1, 1, 1, 1, 1, 1, 1, 1, 1, 1, 1, 1, 1, 1, 1, 1, 1, 1, 1, 1, 1, 1, 1, 1, 1, 1, 1, 1, 1, 1, 1, 1, 1, 1, 1, 1, 1, 1, 1, 1, 1, 1, 1, 1, 1, 1, 1, 1, 1, 1, 1, 1, 1, 1, 1, 1, 1, 1, 1, 1, 1, 1, 1, 0, 0, 0, 0, 0, 0])
_uv = me_cubo_002.uv_layers.new(name='Mapa UV')
_uv.uv.foreach_set('vector', [0.375, 0.0, 0.625, 0.0, 0.625, 0.25, 0.375, 0.25, 0.375, 0.25, 0.625, 0.25, 0.625, 0.5, 0.375, 0.5, 0.375, 0.5, 0.625, 0.5, 0.625, 0.75, 0.375, 0.75, 0.375, 0.75, 0.625, 0.75, 0.625, 1.0, 0.375, 1.0, 0.125, 0.5, 0.375, 0.5, 0.375, 0.75, 0.125, 0.75, 0.625, 0.5, 0.875, 0.5, 0.875, 0.75, 0.625, 0.75, 0.4814, 0.75, 0.4814, 1.0, 0.4814, 1.0, 0.4814, 0.75, 0.125, 0.5, 0.375, 0.5, 0.375, 0.75, 0.375, 0.75, 0.125, 0.75, 0.125, 0.75, 0.41, 0.75, 0.4457, 0.75, 0.4457, 1.0, 0.41, 1.0, 0.4814, 0.75, 0.5171, 0.75, 0.5171, 1.0, 0.4814, 1.0, 0.4457, 1.0, 0.4457, 0.75, 0.4457, 0.75, 0.4457, 1.0, 0.5528, 0.75, 0.5885, 0.75, 0.5885, 1.0, 0.5528, 1.0, 0.5885, 0.25, 0.625, 0.25, 0.625, 0.5, 0.5885, 0.5, 0.5528, 0.5, 0.5171, 0.5, 0.4814, 0.5, 0.4457, 0.5, 0.41, 0.5, 0.375, 0.5, 0.375, 0.25, 0.41, 0.25, 0.4457, 0.25, 0.4814, 0.25, 0.5171, 0.25, 0.5528, 0.25, 0.625, 0.5, 0.875, 0.5, 0.875, 0.75, 0.875, 0.75, 0.625, 0.75, 0.625, 0.75, 0.5885, 0.75, 0.625, 0.75, 0.625, 1.0, 0.5885, 1.0, 0.375, 0.75, 0.41, 0.75, 0.41, 1.0, 0.375, 1.0, 0.4457, 0.75, 0.4814, 0.75, 0.4814, 1.0, 0.4457, 1.0, 0.5171, 0.75, 0.5528, 0.75, 0.5528, 1.0, 0.5171, 1.0, 0.5885, 0.0, 0.5885, 0.0, 0.625, 0.0, 0.625, 0.0, 0.625, 0.25, 0.5885, 0.25, 0.5528, 0.25, 0.5171, 0.25, 0.4814, 0.25, 0.4457, 0.25, 0.41, 0.25, 0.375, 0.25, 0.375, 0.0, 0.375, 0.0, 0.41, 0.0, 0.41, 0.0, 0.4457, 0.0, 0.4457, 0.0, 0.4814, 0.0, 0.4814, 0.0, 0.5171, 0.0, 0.5171, 0.0, 0.5528, 0.0, 0.5528, 0.0, 0.5171, 1.0, 0.5171, 0.75, 0.5171, 0.75, 0.5171, 1.0, 0.5528, 0.75, 0.5528, 1.0, 0.5528, 1.0, 0.5528, 0.75, 0.5885, 1.0, 0.5885, 0.75, 0.5885, 0.75, 0.5885, 1.0, 0.41, 0.75, 0.41, 1.0, 0.41, 1.0, 0.41, 0.75, 0.625, 0.75, 0.625, 0.75, 0.5885, 0.75, 0.5885, 0.75, 0.5528, 0.75, 0.5528, 0.75, 0.5171, 0.75, 0.5171, 0.75, 0.4814, 0.75, 0.4814, 0.75, 0.4457, 0.75, 0.4457, 0.75, 0.41, 0.75, 0.41, 0.75, 0.375, 0.75, 0.375, 0.75, 0.375, 0.5, 0.41, 0.5, 0.4457, 0.5, 0.4814, 0.5, 0.5171, 0.5, 0.5528, 0.5, 0.5885, 0.5, 0.625, 0.5, 0.2561, 0.4841, 0.2561, 0.25, 0.3018, 0.4796, 0.3018, 0.4796, 0.2561, 0.25, 0.3457, 0.4663, 0.3457, 0.4663, 0.2561, 0.25, 0.3862, 0.4447, 0.3862, 0.4447, 0.2561, 0.25, 0.4217, 0.4155, 0.4217, 0.4155, 0.2561, 0.25, 0.4508, 0.3801, 0.4508, 0.3801, 0.2561, 0.25, 0.4724, 0.3396, 0.4724, 0.3396, 0.2561, 0.25, 0.4857, 0.2957, 0.4857, 0.2957, 0.2561, 0.25, 0.4902, 0.25, 0.4902, 0.25, 0.2561, 0.25, 0.4857, 0.2043, 0.4857, 0.2043, 0.2561, 0.25, 0.4724, 0.1604, 0.4724, 0.1604, 0.2561, 0.25, 0.4508, 0.1199, 0.4508, 0.1199, 0.2561, 0.25, 0.4217, 0.08445, 0.4217, 0.08445, 0.2561, 0.25, 0.3862, 0.05534, 0.3862, 0.05534, 0.2561, 0.25, 0.3457, 0.0337, 0.3457, 0.0337, 0.2561, 0.25, 0.3018, 0.02038, 0.3018, 0.02038, 0.2561, 0.25, 0.2561, 0.01588, 0.2561, 0.01588, 0.2561, 0.25, 0.2105, 0.02038, 0.2105, 0.02038, 0.2561, 0.25, 0.1665, 0.0337, 0.1665, 0.0337, 0.2561, 0.25, 0.1261, 0.05534, 0.1261, 0.05534, 0.2561, 0.25, 0.09058, 0.08445, 0.09058, 0.08445, 0.2561, 0.25, 0.06146, 0.1199, 0.06146, 0.1199, 0.2561, 0.25, 0.03983, 0.1604, 0.03983, 0.1604, 0.2561, 0.25, 0.0265, 0.2043, 0.0265, 0.2043, 0.2561, 0.25, 0.02201, 0.25, 0.02201, 0.25, 0.2561, 0.25, 0.0265, 0.2957, 0.0265, 0.2957, 0.2561, 0.25, 0.03983, 0.3396, 0.03983, 0.3396, 0.2561, 0.25, 0.06146, 0.3801, 0.06146, 0.3801, 0.2561, 0.25, 0.09058, 0.4155, 0.09058, 0.4155, 0.2561, 0.25, 0.1261, 0.4447, 0.1261, 0.4447, 0.2561, 0.25, 0.1665, 0.4663, 0.1665, 0.4663, 0.2561, 0.25, 0.2105, 0.4796, 0.2105, 0.4796, 0.2561, 0.25, 0.2561, 0.4841, 0.7439, 0.4841, 0.7895, 0.4796, 0.8335, 0.4663, 0.8739, 0.4447, 0.9094, 0.4155, 0.9385, 0.3801, 0.9602, 0.3396, 0.9735, 0.2957, 0.978, 0.25, 0.9735, 0.2043, 0.9602, 0.1604, 0.9385, 0.1199, 0.9094, 0.08445, 0.8739, 0.05534, 0.8335, 0.0337, 0.7895, 0.02038, 0.7439, 0.01588, 0.6982, 0.02038, 0.6543, 0.0337, 0.6138, 0.05534, 0.5783, 0.08445, 0.5492, 0.1199, 0.5276, 0.1604, 0.5143, 0.2043, 0.5098, 0.25, 0.5143, 0.2957, 0.5276, 0.3396, 0.5492, 0.3801, 0.5783, 0.4155, 0.6138, 0.4447, 0.6543, 0.4663, 0.6982, 0.4796, 0.2561, 0.4841, 0.2561, 0.25, 0.3018, 0.4796, 0.3018, 0.4796, 0.2561, 0.25, 0.3457, 0.4663, 0.3457, 0.4663, 0.2561, 0.25, 0.3862, 0.4447, 0.3862, 0.4447, 0.2561, 0.25, 0.4217, 0.4155, 0.4217, 0.4155, 0.2561, 0.25, 0.4508, 0.3801, 0.4508, 0.3801, 0.2561, 0.25, 0.4724, 0.3396, 0.4724, 0.3396, 0.2561, 0.25, 0.4857, 0.2957, 0.4857, 0.2957, 0.2561, 0.25, 0.4902, 0.25, 0.4902, 0.25, 0.2561, 0.25, 0.4857, 0.2043, 0.4857, 0.2043, 0.2561, 0.25, 0.4724, 0.1604, 0.4724, 0.1604, 0.2561, 0.25, 0.4508, 0.1199, 0.4508, 0.1199, 0.2561, 0.25, 0.4217, 0.08445, 0.4217, 0.08445, 0.2561, 0.25, 0.3862, 0.05534, 0.3862, 0.05534, 0.2561, 0.25, 0.3457, 0.0337, 0.3457, 0.0337, 0.2561, 0.25, 0.3018, 0.02038, 0.3018, 0.02038, 0.2561, 0.25, 0.2561, 0.01588, 0.2561, 0.01588, 0.2561, 0.25, 0.2105, 0.02038, 0.2105, 0.02038, 0.2561, 0.25, 0.1665, 0.0337, 0.1665, 0.0337, 0.2561, 0.25, 0.1261, 0.05534, 0.1261, 0.05534, 0.2561, 0.25, 0.09058, 0.08445, 0.09058, 0.08445, 0.2561, 0.25, 0.06146, 0.1199, 0.06146, 0.1199, 0.2561, 0.25, 0.03983, 0.1604, 0.03983, 0.1604, 0.2561, 0.25, 0.0265, 0.2043, 0.0265, 0.2043, 0.2561, 0.25, 0.02201, 0.25, 0.02201, 0.25, 0.2561, 0.25, 0.0265, 0.2957, 0.0265, 0.2957, 0.2561, 0.25, 0.03983, 0.3396, 0.03983, 0.3396, 0.2561, 0.25, 0.06146, 0.3801, 0.06146, 0.3801, 0.2561, 0.25, 0.09058, 0.4155, 0.09058, 0.4155, 0.2561, 0.25, 0.1261, 0.4447, 0.1261, 0.4447, 0.2561, 0.25, 0.1665, 0.4663, 0.1665, 0.4663, 0.2561, 0.25, 0.2105, 0.4796, 0.2105, 0.4796, 0.2561, 0.25, 0.2561, 0.4841, 0.7439, 0.4841, 0.7895, 0.4796, 0.8335, 0.4663, 0.8739, 0.4447, 0.9094, 0.4155, 0.9385, 0.3801, 0.9602, 0.3396, 0.9735, 0.2957, 0.978, 0.25, 0.9735, 0.2043, 0.9602, 0.1604, 0.9385, 0.1199, 0.9094, 0.08445, 0.8739, 0.05534, 0.8335, 0.0337, 0.7895, 0.02038, 0.7439, 0.01588, 0.6982, 0.02038, 0.6543, 0.0337, 0.6138, 0.05534, 0.5783, 0.08445, 0.5492, 0.1199, 0.5276, 0.1604, 0.5143, 0.2043, 0.5098, 0.25, 0.5143, 0.2957, 0.5276, 0.3396, 0.5492, 0.3801, 0.5783, 0.4155, 0.6138, 0.4447, 0.6543, 0.4663, 0.6982, 0.4796, 0.2561, 0.4841, 0.2561, 0.25, 0.3018, 0.4796, 0.3018, 0.4796, 0.2561, 0.25, 0.3457, 0.4663, 0.3457, 0.4663, 0.2561, 0.25, 0.3862, 0.4447, 0.3862, 0.4447, 0.2561, 0.25, 0.4217, 0.4155, 0.4217, 0.4155, 0.2561, 0.25, 0.4508, 0.3801, 0.4508, 0.3801, 0.2561, 0.25, 0.4724, 0.3396, 0.4724, 0.3396, 0.2561, 0.25, 0.4857, 0.2957, 0.4857, 0.2957, 0.2561, 0.25, 0.4902, 0.25, 0.4902, 0.25, 0.2561, 0.25, 0.4857, 0.2043, 0.4857, 0.2043, 0.2561, 0.25, 0.4724, 0.1604, 0.4724, 0.1604, 0.2561, 0.25, 0.4508, 0.1199, 0.4508, 0.1199, 0.2561, 0.25, 0.4217, 0.08445, 0.4217, 0.08445, 0.2561, 0.25, 0.3862, 0.05534, 0.3862, 0.05534, 0.2561, 0.25, 0.3457, 0.0337, 0.3457, 0.0337, 0.2561, 0.25, 0.3018, 0.02038, 0.3018, 0.02038, 0.2561, 0.25, 0.2561, 0.01588, 0.2561, 0.01588, 0.2561, 0.25, 0.2105, 0.02038, 0.2105, 0.02038, 0.2561, 0.25, 0.1665, 0.0337, 0.1665, 0.0337, 0.2561, 0.25, 0.1261, 0.05534, 0.1261, 0.05534, 0.2561, 0.25, 0.09058, 0.08445, 0.09058, 0.08445, 0.2561, 0.25, 0.06146, 0.1199, 0.06146, 0.1199, 0.2561, 0.25, 0.03983, 0.1604, 0.03983, 0.1604, 0.2561, 0.25, 0.0265, 0.2043, 0.0265, 0.2043, 0.2561, 0.25, 0.02201, 0.25, 0.02201, 0.25, 0.2561, 0.25, 0.0265, 0.2957, 0.0265, 0.2957, 0.2561, 0.25, 0.03983, 0.3396, 0.03983, 0.3396, 0.2561, 0.25, 0.06146, 0.3801, 0.06146, 0.3801, 0.2561, 0.25, 0.09058, 0.4155, 0.09058, 0.4155, 0.2561, 0.25, 0.1261, 0.4447, 0.1261, 0.4447, 0.2561, 0.25, 0.1665, 0.4663, 0.1665, 0.4663, 0.2561, 0.25, 0.2105, 0.4796, 0.2105, 0.4796, 0.2561, 0.25, 0.2561, 0.4841, 0.7439, 0.4841, 0.7895, 0.4796, 0.8335, 0.4663, 0.8739, 0.4447, 0.9094, 0.4155, 0.9385, 0.3801, 0.9602, 0.3396, 0.9735, 0.2957, 0.978, 0.25, 0.9735, 0.2043, 0.9602, 0.1604, 0.9385, 0.1199, 0.9094, 0.08445, 0.8739, 0.05534, 0.8335, 0.0337, 0.7895, 0.02038, 0.7439, 0.01588, 0.6982, 0.02038, 0.6543, 0.0337, 0.6138, 0.05534, 0.5783, 0.08445, 0.5492, 0.1199, 0.5276, 0.1604, 0.5143, 0.2043, 0.5098, 0.25, 0.5143, 0.2957, 0.5276, 0.3396, 0.5492, 0.3801, 0.5783, 0.4155, 0.6138, 0.4447, 0.6543, 0.4663, 0.6982, 0.4796, 0.2561, 0.4841, 0.2561, 0.25, 0.3018, 0.4796, 0.3018, 0.4796, 0.2561, 0.25, 0.3457, 0.4663, 0.3457, 0.4663, 0.2561, 0.25, 0.3862, 0.4447, 0.3862, 0.4447, 0.2561, 0.25, 0.4217, 0.4155, 0.4217, 0.4155, 0.2561, 0.25, 0.4508, 0.3801, 0.4508, 0.3801, 0.2561, 0.25, 0.4724, 0.3396, 0.4724, 0.3396, 0.2561, 0.25, 0.4857, 0.2957, 0.4857, 0.2957, 0.2561, 0.25, 0.4902, 0.25, 0.4902, 0.25, 0.2561, 0.25, 0.4857, 0.2043, 0.4857, 0.2043, 0.2561, 0.25, 0.4724, 0.1604, 0.4724, 0.1604, 0.2561, 0.25, 0.4508, 0.1199, 0.4508, 0.1199, 0.2561, 0.25, 0.4217, 0.08445, 0.4217, 0.08445, 0.2561, 0.25, 0.3862, 0.05534, 0.3862, 0.05534, 0.2561, 0.25, 0.3457, 0.0337, 0.3457, 0.0337, 0.2561, 0.25, 0.3018, 0.02038, 0.3018, 0.02038, 0.2561, 0.25, 0.2561, 0.01588, 0.2561, 0.01588, 0.2561, 0.25, 0.2105, 0.02038, 0.2105, 0.02038, 0.2561, 0.25, 0.1665, 0.0337, 0.1665, 0.0337, 0.2561, 0.25, 0.1261, 0.05534, 0.1261, 0.05534, 0.2561, 0.25, 0.09058, 0.08445, 0.09058, 0.08445, 0.2561, 0.25, 0.06146, 0.1199, 0.06146, 0.1199, 0.2561, 0.25, 0.03983, 0.1604, 0.03983, 0.1604, 0.2561, 0.25, 0.0265, 0.2043, 0.0265, 0.2043, 0.2561, 0.25, 0.02201, 0.25, 0.02201, 0.25, 0.2561, 0.25, 0.0265, 0.2957, 0.0265, 0.2957, 0.2561, 0.25, 0.03983, 0.3396, 0.03983, 0.3396, 0.2561, 0.25, 0.06146, 0.3801, 0.06146, 0.3801, 0.2561, 0.25, 0.09058, 0.4155, 0.09058, 0.4155, 0.2561, 0.25, 0.1261, 0.4447, 0.1261, 0.4447, 0.2561, 0.25, 0.1665, 0.4663, 0.1665, 0.4663, 0.2561, 0.25, 0.2105, 0.4796, 0.2105, 0.4796, 0.2561, 0.25, 0.2561, 0.4841, 0.7439, 0.4841, 0.7895, 0.4796, 0.8335, 0.4663, 0.8739, 0.4447, 0.9094, 0.4155, 0.9385, 0.3801, 0.9602, 0.3396, 0.9735, 0.2957, 0.978, 0.25, 0.9735, 0.2043, 0.9602, 0.1604, 0.9385, 0.1199, 0.9094, 0.08445, 0.8739, 0.05534, 0.8335, 0.0337, 0.7895, 0.02038, 0.7439, 0.01588, 0.6982, 0.02038, 0.6543, 0.0337, 0.6138, 0.05534, 0.5783, 0.08445, 0.5492, 0.1199, 0.5276, 0.1604, 0.5143, 0.2043, 0.5098, 0.25, 0.5143, 0.2957, 0.5276, 0.3396, 0.5492, 0.3801, 0.5783, 0.4155, 0.6138, 0.4447, 0.6543, 0.4663, 0.6982, 0.4796, 0.2561, 0.4841, 0.2561, 0.25, 0.3018, 0.4796, 0.3018, 0.4796, 0.2561, 0.25, 0.3457, 0.4663, 0.3457, 0.4663, 0.2561, 0.25, 0.3862, 0.4447, 0.3862, 0.4447, 0.2561, 0.25, 0.4217, 0.4155, 0.4217, 0.4155, 0.2561, 0.25, 0.4508, 0.3801, 0.4508, 0.3801, 0.2561, 0.25, 0.4724, 0.3396, 0.4724, 0.3396, 0.2561, 0.25, 0.4857, 0.2957, 0.4857, 0.2957, 0.2561, 0.25, 0.4902, 0.25, 0.4902, 0.25, 0.2561, 0.25, 0.4857, 0.2043, 0.4857, 0.2043, 0.2561, 0.25, 0.4724, 0.1604, 0.4724, 0.1604, 0.2561, 0.25, 0.4508, 0.1199, 0.4508, 0.1199, 0.2561, 0.25, 0.4217, 0.08445, 0.4217, 0.08445, 0.2561, 0.25, 0.3862, 0.05534, 0.3862, 0.05534, 0.2561, 0.25, 0.3457, 0.0337, 0.3457, 0.0337, 0.2561, 0.25, 0.3018, 0.02038, 0.3018, 0.02038, 0.2561, 0.25, 0.2561, 0.01588, 0.2561, 0.01588, 0.2561, 0.25, 0.2105, 0.02038, 0.2105, 0.02038, 0.2561, 0.25, 0.1665, 0.0337, 0.1665, 0.0337, 0.2561, 0.25, 0.1261, 0.05534, 0.1261, 0.05534, 0.2561, 0.25, 0.09058, 0.08445, 0.09058, 0.08445, 0.2561, 0.25, 0.06146, 0.1199, 0.06146, 0.1199, 0.2561, 0.25, 0.03983, 0.1604, 0.03983, 0.1604, 0.2561, 0.25, 0.0265, 0.2043, 0.0265, 0.2043, 0.2561, 0.25, 0.02201, 0.25, 0.02201, 0.25, 0.2561, 0.25, 0.0265, 0.2957, 0.0265, 0.2957, 0.2561, 0.25, 0.03983, 0.3396, 0.03983, 0.3396, 0.2561, 0.25, 0.06146, 0.3801, 0.06146, 0.3801, 0.2561, 0.25, 0.09058, 0.4155, 0.09058, 0.4155, 0.2561, 0.25, 0.1261, 0.4447, 0.1261, 0.4447, 0.2561, 0.25, 0.1665, 0.4663, 0.1665, 0.4663, 0.2561, 0.25, 0.2105, 0.4796, 0.2105, 0.4796, 0.2561, 0.25, 0.2561, 0.4841, 0.7439, 0.4841, 0.7895, 0.4796, 0.8335, 0.4663, 0.8739, 0.4447, 0.9094, 0.4155, 0.9385, 0.3801, 0.9602, 0.3396, 0.9735, 0.2957, 0.978, 0.25, 0.9735, 0.2043, 0.9602, 0.1604, 0.9385, 0.1199, 0.9094, 0.08445, 0.8739, 0.05534, 0.8335, 0.0337, 0.7895, 0.02038, 0.7439, 0.01588, 0.6982, 0.02038, 0.6543, 0.0337, 0.6138, 0.05534, 0.5783, 0.08445, 0.5492, 0.1199, 0.5276, 0.1604, 0.5143, 0.2043, 0.5098, 0.25, 0.5143, 0.2957, 0.5276, 0.3396, 0.5492, 0.3801, 0.5783, 0.4155, 0.6138, 0.4447, 0.6543, 0.4663, 0.6982, 0.4796, 0.2561, 0.4841, 0.2561, 0.25, 0.3018, 0.4796, 0.3018, 0.4796, 0.2561, 0.25, 0.3457, 0.4663, 0.3457, 0.4663, 0.2561, 0.25, 0.3862, 0.4447, 0.3862, 0.4447, 0.2561, 0.25, 0.4217, 0.4155, 0.4217, 0.4155, 0.2561, 0.25, 0.4508, 0.3801, 0.4508, 0.3801, 0.2561, 0.25, 0.4724, 0.3396, 0.4724, 0.3396, 0.2561, 0.25, 0.4857, 0.2957, 0.4857, 0.2957, 0.2561, 0.25, 0.4902, 0.25, 0.4902, 0.25, 0.2561, 0.25, 0.4857, 0.2043, 0.4857, 0.2043, 0.2561, 0.25, 0.4724, 0.1604, 0.4724, 0.1604, 0.2561, 0.25, 0.4508, 0.1199, 0.4508, 0.1199, 0.2561, 0.25, 0.4217, 0.08445, 0.4217, 0.08445, 0.2561, 0.25, 0.3862, 0.05534, 0.3862, 0.05534, 0.2561, 0.25, 0.3457, 0.0337, 0.3457, 0.0337, 0.2561, 0.25, 0.3018, 0.02038, 0.3018, 0.02038, 0.2561, 0.25, 0.2561, 0.01588, 0.2561, 0.01588, 0.2561, 0.25, 0.2105, 0.02038, 0.2105, 0.02038, 0.2561, 0.25, 0.1665, 0.0337, 0.1665, 0.0337, 0.2561, 0.25, 0.1261, 0.05534, 0.1261, 0.05534, 0.2561, 0.25, 0.09058, 0.08445, 0.09058, 0.08445, 0.2561, 0.25, 0.06146, 0.1199, 0.06146, 0.1199, 0.2561, 0.25, 0.03983, 0.1604, 0.03983, 0.1604, 0.2561, 0.25, 0.0265, 0.2043, 0.0265, 0.2043, 0.2561, 0.25, 0.02201, 0.25, 0.02201, 0.25, 0.2561, 0.25, 0.0265, 0.2957, 0.0265, 0.2957, 0.2561, 0.25, 0.03983, 0.3396, 0.03983, 0.3396, 0.2561, 0.25, 0.06146, 0.3801, 0.06146, 0.3801, 0.2561, 0.25, 0.09058, 0.4155, 0.09058, 0.4155, 0.2561, 0.25, 0.1261, 0.4447, 0.1261, 0.4447, 0.2561, 0.25, 0.1665, 0.4663, 0.1665, 0.4663, 0.2561, 0.25, 0.2105, 0.4796, 0.2105, 0.4796, 0.2561, 0.25, 0.2561, 0.4841, 0.7439, 0.4841, 0.7895, 0.4796, 0.8335, 0.4663, 0.8739, 0.4447, 0.9094, 0.4155, 0.9385, 0.3801, 0.9602, 0.3396, 0.9735, 0.2957, 0.978, 0.25, 0.9735, 0.2043, 0.9602, 0.1604, 0.9385, 0.1199, 0.9094, 0.08445, 0.8739, 0.05534, 0.8335, 0.0337, 0.7895, 0.02038, 0.7439, 0.01588, 0.6982, 0.02038, 0.6543, 0.0337, 0.6138, 0.05534, 0.5783, 0.08445, 0.5492, 0.1199, 0.5276, 0.1604, 0.5143, 0.2043, 0.5098, 0.25, 0.5143, 0.2957, 0.5276, 0.3396, 0.5492, 0.3801, 0.5783, 0.4155, 0.6138, 0.4447, 0.6543, 0.4663, 0.6982, 0.4796, 0.2561, 0.4841, 0.2561, 0.25, 0.3018, 0.4796, 0.3018, 0.4796, 0.2561, 0.25, 0.3457, 0.4663, 0.3457, 0.4663, 0.2561, 0.25, 0.3862, 0.4447, 0.3862, 0.4447, 0.2561, 0.25, 0.4217, 0.4155, 0.4217, 0.4155, 0.2561, 0.25, 0.4508, 0.3801, 0.4508, 0.3801, 0.2561, 0.25, 0.4724, 0.3396, 0.4724, 0.3396, 0.2561, 0.25, 0.4857, 0.2957, 0.4857, 0.2957, 0.2561, 0.25, 0.4902, 0.25, 0.4902, 0.25, 0.2561, 0.25, 0.4857, 0.2043, 0.4857, 0.2043, 0.2561, 0.25, 0.4724, 0.1604, 0.4724, 0.1604, 0.2561, 0.25, 0.4508, 0.1199, 0.4508, 0.1199, 0.2561, 0.25, 0.4217, 0.08445, 0.4217, 0.08445, 0.2561, 0.25, 0.3862, 0.05534, 0.3862, 0.05534, 0.2561, 0.25, 0.3457, 0.0337, 0.3457, 0.0337, 0.2561, 0.25, 0.3018, 0.02038, 0.3018, 0.02038, 0.2561, 0.25, 0.2561, 0.01588, 0.2561, 0.01588, 0.2561, 0.25, 0.2105, 0.02038, 0.2105, 0.02038, 0.2561, 0.25, 0.1665, 0.0337, 0.1665, 0.0337, 0.2561, 0.25, 0.1261, 0.05534, 0.1261, 0.05534, 0.2561, 0.25, 0.09058, 0.08445, 0.09058, 0.08445, 0.2561, 0.25, 0.06146, 0.1199, 0.06146, 0.1199, 0.2561, 0.25, 0.03983, 0.1604, 0.03983, 0.1604, 0.2561, 0.25, 0.0265, 0.2043, 0.0265, 0.2043, 0.2561, 0.25, 0.02201, 0.25, 0.02201, 0.25, 0.2561, 0.25, 0.0265, 0.2957, 0.0265, 0.2957, 0.2561, 0.25, 0.03983, 0.3396, 0.03983, 0.3396, 0.2561, 0.25, 0.06146, 0.3801, 0.06146, 0.3801, 0.2561, 0.25, 0.09058, 0.4155, 0.09058, 0.4155, 0.2561, 0.25, 0.1261, 0.4447, 0.1261, 0.4447, 0.2561, 0.25, 0.1665, 0.4663, 0.1665, 0.4663, 0.2561, 0.25, 0.2105, 0.4796, 0.2105, 0.4796, 0.2561, 0.25, 0.2561, 0.4841, 0.7439, 0.4841, 0.7895, 0.4796, 0.8335, 0.4663, 0.8739, 0.4447, 0.9094, 0.4155, 0.9385, 0.3801, 0.9602, 0.3396, 0.9735, 0.2957, 0.978, 0.25, 0.9735, 0.2043, 0.9602, 0.1604, 0.9385, 0.1199, 0.9094, 0.08445, 0.8739, 0.05534, 0.8335, 0.0337, 0.7895, 0.02038, 0.7439, 0.01588, 0.6982, 0.02038, 0.6543, 0.0337, 0.6138, 0.05534, 0.5783, 0.08445, 0.5492, 0.1199, 0.5276, 0.1604, 0.5143, 0.2043, 0.5098, 0.25, 0.5143, 0.2957, 0.5276, 0.3396, 0.5492, 0.3801, 0.5783, 0.4155, 0.6138, 0.4447, 0.6543, 0.4663, 0.6982, 0.4796, 0.2561, 0.4841, 0.2561, 0.25, 0.3018, 0.4796, 0.3018, 0.4796, 0.2561, 0.25, 0.3457, 0.4663, 0.3457, 0.4663, 0.2561, 0.25, 0.3862, 0.4447, 0.3862, 0.4447, 0.2561, 0.25, 0.4217, 0.4155, 0.4217, 0.4155, 0.2561, 0.25, 0.4508, 0.3801, 0.4508, 0.3801, 0.2561, 0.25, 0.4724, 0.3396, 0.4724, 0.3396, 0.2561, 0.25, 0.4857, 0.2957, 0.4857, 0.2957, 0.2561, 0.25, 0.4902, 0.25, 0.4902, 0.25, 0.2561, 0.25, 0.4857, 0.2043, 0.4857, 0.2043, 0.2561, 0.25, 0.4724, 0.1604, 0.4724, 0.1604, 0.2561, 0.25, 0.4508, 0.1199, 0.4508, 0.1199, 0.2561, 0.25, 0.4217, 0.08445, 0.4217, 0.08445, 0.2561, 0.25, 0.3862, 0.05534, 0.3862, 0.05534, 0.2561, 0.25, 0.3457, 0.0337, 0.3457, 0.0337, 0.2561, 0.25, 0.3018, 0.02038, 0.3018, 0.02038, 0.2561, 0.25, 0.2561, 0.01588, 0.2561, 0.01588, 0.2561, 0.25, 0.2105, 0.02038, 0.2105, 0.02038, 0.2561, 0.25, 0.1665, 0.0337, 0.1665, 0.0337, 0.2561, 0.25, 0.1261, 0.05534, 0.1261, 0.05534, 0.2561, 0.25, 0.09058, 0.08445, 0.09058, 0.08445, 0.2561, 0.25, 0.06146, 0.1199, 0.06146, 0.1199, 0.2561, 0.25, 0.03983, 0.1604, 0.03983, 0.1604, 0.2561, 0.25, 0.0265, 0.2043, 0.0265, 0.2043, 0.2561, 0.25, 0.02201, 0.25, 0.02201, 0.25, 0.2561, 0.25, 0.0265, 0.2957, 0.0265, 0.2957, 0.2561, 0.25, 0.03983, 0.3396, 0.03983, 0.3396, 0.2561, 0.25, 0.06146, 0.3801, 0.06146, 0.3801, 0.2561, 0.25, 0.09058, 0.4155, 0.09058, 0.4155, 0.2561, 0.25, 0.1261, 0.4447, 0.1261, 0.4447, 0.2561, 0.25, 0.1665, 0.4663, 0.1665, 0.4663, 0.2561, 0.25, 0.2105, 0.4796, 0.2105, 0.4796, 0.2561, 0.25, 0.2561, 0.4841, 0.7439, 0.4841, 0.7895, 0.4796, 0.8335, 0.4663, 0.8739, 0.4447, 0.9094, 0.4155, 0.9385, 0.3801, 0.9602, 0.3396, 0.9735, 0.2957, 0.978, 0.25, 0.9735, 0.2043, 0.9602, 0.1604, 0.9385, 0.1199, 0.9094, 0.08445, 0.8739, 0.05534, 0.8335, 0.0337, 0.7895, 0.02038, 0.7439, 0.01588, 0.6982, 0.02038, 0.6543, 0.0337, 0.6138, 0.05534, 0.5783, 0.08445, 0.5492, 0.1199, 0.5276, 0.1604, 0.5143, 0.2043, 0.5098, 0.25, 0.5143, 0.2957, 0.5276, 0.3396, 0.5492, 0.3801, 0.5783, 0.4155, 0.6138, 0.4447, 0.6543, 0.4663, 0.6982, 0.4796, 0.2561, 0.4841, 0.2561, 0.25, 0.3018, 0.4796, 0.3018, 0.4796, 0.2561, 0.25, 0.3457, 0.4663, 0.3457, 0.4663, 0.2561, 0.25, 0.3862, 0.4447, 0.3862, 0.4447, 0.2561, 0.25, 0.4217, 0.4155, 0.4217, 0.4155, 0.2561, 0.25, 0.4508, 0.3801, 0.4508, 0.3801, 0.2561, 0.25, 0.4724, 0.3396, 0.4724, 0.3396, 0.2561, 0.25, 0.4857, 0.2957, 0.4857, 0.2957, 0.2561, 0.25, 0.4902, 0.25, 0.4902, 0.25, 0.2561, 0.25, 0.4857, 0.2043, 0.4857, 0.2043, 0.2561, 0.25, 0.4724, 0.1604, 0.4724, 0.1604, 0.2561, 0.25, 0.4508, 0.1199, 0.4508, 0.1199, 0.2561, 0.25, 0.4217, 0.08445, 0.4217, 0.08445, 0.2561, 0.25, 0.3862, 0.05534, 0.3862, 0.05534, 0.2561, 0.25, 0.3457, 0.0337, 0.3457, 0.0337, 0.2561, 0.25, 0.3018, 0.02038, 0.3018, 0.02038, 0.2561, 0.25, 0.2561, 0.01588, 0.2561, 0.01588, 0.2561, 0.25, 0.2105, 0.02038, 0.2105, 0.02038, 0.2561, 0.25, 0.1665, 0.0337, 0.1665, 0.0337, 0.2561, 0.25, 0.1261, 0.05534, 0.1261, 0.05534, 0.2561, 0.25, 0.09058, 0.08445, 0.09058, 0.08445, 0.2561, 0.25, 0.06146, 0.1199, 0.06146, 0.1199, 0.2561, 0.25, 0.03983, 0.1604, 0.03983, 0.1604, 0.2561, 0.25, 0.0265, 0.2043, 0.0265, 0.2043, 0.2561, 0.25, 0.02201, 0.25, 0.02201, 0.25, 0.2561, 0.25, 0.0265, 0.2957, 0.0265, 0.2957, 0.2561, 0.25, 0.03983, 0.3396, 0.03983, 0.3396, 0.2561, 0.25, 0.06146, 0.3801, 0.06146, 0.3801, 0.2561, 0.25, 0.09058, 0.4155, 0.09058, 0.4155, 0.2561, 0.25, 0.1261, 0.4447, 0.1261, 0.4447, 0.2561, 0.25, 0.1665, 0.4663, 0.1665, 0.4663, 0.2561, 0.25, 0.2105, 0.4796, 0.2105, 0.4796, 0.2561, 0.25, 0.2561, 0.4841, 0.7439, 0.4841, 0.7895, 0.4796, 0.8335, 0.4663, 0.8739, 0.4447, 0.9094, 0.4155, 0.9385, 0.3801, 0.9602, 0.3396, 0.9735, 0.2957, 0.978, 0.25, 0.9735, 0.2043, 0.9602, 0.1604, 0.9385, 0.1199, 0.9094, 0.08445, 0.8739, 0.05534, 0.8335, 0.0337, 0.7895, 0.02038, 0.7439, 0.01588, 0.6982, 0.02038, 0.6543, 0.0337, 0.6138, 0.05534, 0.5783, 0.08445, 0.5492, 0.1199, 0.5276, 0.1604, 0.5143, 0.2043, 0.5098, 0.25, 0.5143, 0.2957, 0.5276, 0.3396, 0.5492, 0.3801, 0.5783, 0.4155, 0.6138, 0.4447, 0.6543, 0.4663, 0.6982, 0.4796, 0.2561, 0.4841, 0.2561, 0.25, 0.3018, 0.4796, 0.3018, 0.4796, 0.2561, 0.25, 0.3457, 0.4663, 0.3457, 0.4663, 0.2561, 0.25, 0.3862, 0.4447, 0.3862, 0.4447, 0.2561, 0.25, 0.4217, 0.4155, 0.4217, 0.4155, 0.2561, 0.25, 0.4508, 0.3801, 0.4508, 0.3801, 0.2561, 0.25, 0.4724, 0.3396, 0.4724, 0.3396, 0.2561, 0.25, 0.4857, 0.2957, 0.4857, 0.2957, 0.2561, 0.25, 0.4902, 0.25, 0.4902, 0.25, 0.2561, 0.25, 0.4857, 0.2043, 0.4857, 0.2043, 0.2561, 0.25, 0.4724, 0.1604, 0.4724, 0.1604, 0.2561, 0.25, 0.4508, 0.1199, 0.4508, 0.1199, 0.2561, 0.25, 0.4217, 0.08445, 0.4217, 0.08445, 0.2561, 0.25, 0.3862, 0.05534, 0.3862, 0.05534, 0.2561, 0.25, 0.3457, 0.0337, 0.3457, 0.0337, 0.2561, 0.25, 0.3018, 0.02038, 0.3018, 0.02038, 0.2561, 0.25, 0.2561, 0.01588, 0.2561, 0.01588, 0.2561, 0.25, 0.2105, 0.02038, 0.2105, 0.02038, 0.2561, 0.25, 0.1665, 0.0337, 0.1665, 0.0337, 0.2561, 0.25, 0.1261, 0.05534, 0.1261, 0.05534, 0.2561, 0.25, 0.09058, 0.08445, 0.09058, 0.08445, 0.2561, 0.25, 0.06146, 0.1199, 0.06146, 0.1199, 0.2561, 0.25, 0.03983, 0.1604, 0.03983, 0.1604, 0.2561, 0.25, 0.0265, 0.2043, 0.0265, 0.2043, 0.2561, 0.25, 0.02201, 0.25, 0.02201, 0.25, 0.2561, 0.25, 0.0265, 0.2957, 0.0265, 0.2957, 0.2561, 0.25, 0.03983, 0.3396, 0.03983, 0.3396, 0.2561, 0.25, 0.06146, 0.3801, 0.06146, 0.3801, 0.2561, 0.25, 0.09058, 0.4155, 0.09058, 0.4155, 0.2561, 0.25, 0.1261, 0.4447, 0.1261, 0.4447, 0.2561, 0.25, 0.1665, 0.4663, 0.1665, 0.4663, 0.2561, 0.25, 0.2105, 0.4796, 0.2105, 0.4796, 0.2561, 0.25, 0.2561, 0.4841, 0.7439, 0.4841, 0.7895, 0.4796, 0.8335, 0.4663, 0.8739, 0.4447, 0.9094, 0.4155, 0.9385, 0.3801, 0.9602, 0.3396, 0.9735, 0.2957, 0.978, 0.25, 0.9735, 0.2043, 0.9602, 0.1604, 0.9385, 0.1199, 0.9094, 0.08445, 0.8739, 0.05534, 0.8335, 0.0337, 0.7895, 0.02038, 0.7439, 0.01588, 0.6982, 0.02038, 0.6543, 0.0337, 0.6138, 0.05534, 0.5783, 0.08445, 0.5492, 0.1199, 0.5276, 0.1604, 0.5143, 0.2043, 0.5098, 0.25, 0.5143, 0.2957, 0.5276, 0.3396, 0.5492, 0.3801, 0.5783, 0.4155, 0.6138, 0.4447, 0.6543, 0.4663, 0.6982, 0.4796, 0.2561, 0.4841, 0.2561, 0.25, 0.3018, 0.4796, 0.3018, 0.4796, 0.2561, 0.25, 0.3457, 0.4663, 0.3457, 0.4663, 0.2561, 0.25, 0.3862, 0.4447, 0.3862, 0.4447, 0.2561, 0.25, 0.4217, 0.4155, 0.4217, 0.4155, 0.2561, 0.25, 0.4508, 0.3801, 0.4508, 0.3801, 0.2561, 0.25, 0.4724, 0.3396, 0.4724, 0.3396, 0.2561, 0.25, 0.4857, 0.2957, 0.4857, 0.2957, 0.2561, 0.25, 0.4902, 0.25, 0.4902, 0.25, 0.2561, 0.25, 0.4857, 0.2043, 0.4857, 0.2043, 0.2561, 0.25, 0.4724, 0.1604, 0.4724, 0.1604, 0.2561, 0.25, 0.4508, 0.1199, 0.4508, 0.1199, 0.2561, 0.25, 0.4217, 0.08445, 0.4217, 0.08445, 0.2561, 0.25, 0.3862, 0.05534, 0.3862, 0.05534, 0.2561, 0.25, 0.3457, 0.0337, 0.3457, 0.0337, 0.2561, 0.25, 0.3018, 0.02038, 0.3018, 0.02038, 0.2561, 0.25, 0.2561, 0.01588, 0.2561, 0.01588, 0.2561, 0.25, 0.2105, 0.02038, 0.2105, 0.02038, 0.2561, 0.25, 0.1665, 0.0337, 0.1665, 0.0337, 0.2561, 0.25, 0.1261, 0.05534, 0.1261, 0.05534, 0.2561, 0.25, 0.09058, 0.08445, 0.09058, 0.08445, 0.2561, 0.25, 0.06146, 0.1199, 0.06146, 0.1199, 0.2561, 0.25, 0.03983, 0.1604, 0.03983, 0.1604, 0.2561, 0.25, 0.0265, 0.2043, 0.0265, 0.2043, 0.2561, 0.25, 0.02201, 0.25, 0.02201, 0.25, 0.2561, 0.25, 0.0265, 0.2957, 0.0265, 0.2957, 0.2561, 0.25, 0.03983, 0.3396, 0.03983, 0.3396, 0.2561, 0.25, 0.06146, 0.3801, 0.06146, 0.3801, 0.2561, 0.25, 0.09058, 0.4155, 0.09058, 0.4155, 0.2561, 0.25, 0.1261, 0.4447, 0.1261, 0.4447, 0.2561, 0.25, 0.1665, 0.4663, 0.1665, 0.4663, 0.2561, 0.25, 0.2105, 0.4796, 0.2105, 0.4796, 0.2561, 0.25, 0.2561, 0.4841, 0.7439, 0.4841, 0.7895, 0.4796, 0.8335, 0.4663, 0.8739, 0.4447, 0.9094, 0.4155, 0.9385, 0.3801, 0.9602, 0.3396, 0.9735, 0.2957, 0.978, 0.25, 0.9735, 0.2043, 0.9602, 0.1604, 0.9385, 0.1199, 0.9094, 0.08445, 0.8739, 0.05534, 0.8335, 0.0337, 0.7895, 0.02038, 0.7439, 0.01588, 0.6982, 0.02038, 0.6543, 0.0337, 0.6138, 0.05534, 0.5783, 0.08445, 0.5492, 0.1199, 0.5276, 0.1604, 0.5143, 0.2043, 0.5098, 0.25, 0.5143, 0.2957, 0.5276, 0.3396, 0.5492, 0.3801, 0.5783, 0.4155, 0.6138, 0.4447, 0.6543, 0.4663, 0.6982, 0.4796, 0.2561, 0.4841, 0.2561, 0.25, 0.3018, 0.4796, 0.3018, 0.4796, 0.2561, 0.25, 0.3457, 0.4663, 0.3457, 0.4663, 0.2561, 0.25, 0.3862, 0.4447, 0.3862, 0.4447, 0.2561, 0.25, 0.4217, 0.4155, 0.4217, 0.4155, 0.2561, 0.25, 0.4508, 0.3801, 0.4508, 0.3801, 0.2561, 0.25, 0.4724, 0.3396, 0.4724, 0.3396, 0.2561, 0.25, 0.4857, 0.2957, 0.4857, 0.2957, 0.2561, 0.25, 0.4902, 0.25, 0.4902, 0.25, 0.2561, 0.25, 0.4857, 0.2043, 0.4857, 0.2043, 0.2561, 0.25, 0.4724, 0.1604, 0.4724, 0.1604, 0.2561, 0.25, 0.4508, 0.1199, 0.4508, 0.1199, 0.2561, 0.25, 0.4217, 0.08445, 0.4217, 0.08445, 0.2561, 0.25, 0.3862, 0.05534, 0.3862, 0.05534, 0.2561, 0.25, 0.3457, 0.0337, 0.3457, 0.0337, 0.2561, 0.25, 0.3018, 0.02038, 0.3018, 0.02038, 0.2561, 0.25, 0.2561, 0.01588, 0.2561, 0.01588, 0.2561, 0.25, 0.2105, 0.02038, 0.2105, 0.02038, 0.2561, 0.25, 0.1665, 0.0337, 0.1665, 0.0337, 0.2561, 0.25, 0.1261, 0.05534, 0.1261, 0.05534, 0.2561, 0.25, 0.09058, 0.08445, 0.09058, 0.08445, 0.2561, 0.25, 0.06146, 0.1199, 0.06146, 0.1199, 0.2561, 0.25, 0.03983, 0.1604, 0.03983, 0.1604, 0.2561, 0.25, 0.0265, 0.2043, 0.0265, 0.2043, 0.2561, 0.25, 0.02201, 0.25, 0.02201, 0.25, 0.2561, 0.25, 0.0265, 0.2957, 0.0265, 0.2957, 0.2561, 0.25, 0.03983, 0.3396, 0.03983, 0.3396, 0.2561, 0.25, 0.06146, 0.3801, 0.06146, 0.3801, 0.2561, 0.25, 0.09058, 0.4155, 0.09058, 0.4155, 0.2561, 0.25, 0.1261, 0.4447, 0.1261, 0.4447, 0.2561, 0.25, 0.1665, 0.4663, 0.1665, 0.4663, 0.2561, 0.25, 0.2105, 0.4796, 0.2105, 0.4796, 0.2561, 0.25, 0.2561, 0.4841, 0.7439, 0.4841, 0.7895, 0.4796, 0.8335, 0.4663, 0.8739, 0.4447, 0.9094, 0.4155, 0.9385, 0.3801, 0.9602, 0.3396, 0.9735, 0.2957, 0.978, 0.25, 0.9735, 0.2043, 0.9602, 0.1604, 0.9385, 0.1199, 0.9094, 0.08445, 0.8739, 0.05534, 0.8335, 0.0337, 0.7895, 0.02038, 0.7439, 0.01588, 0.6982, 0.02038, 0.6543, 0.0337, 0.6138, 0.05534, 0.5783, 0.08445, 0.5492, 0.1199, 0.5276, 0.1604, 0.5143, 0.2043, 0.5098, 0.25, 0.5143, 0.2957, 0.5276, 0.3396, 0.5492, 0.3801, 0.5783, 0.4155, 0.6138, 0.4447, 0.6543, 0.4663, 0.6982, 0.4796, 0.2561, 0.4841, 0.2561, 0.25, 0.3018, 0.4796, 0.3018, 0.4796, 0.2561, 0.25, 0.3457, 0.4663, 0.3457, 0.4663, 0.2561, 0.25, 0.3862, 0.4447, 0.3862, 0.4447, 0.2561, 0.25, 0.4217, 0.4155, 0.4217, 0.4155, 0.2561, 0.25, 0.4508, 0.3801, 0.4508, 0.3801, 0.2561, 0.25, 0.4724, 0.3396, 0.4724, 0.3396, 0.2561, 0.25, 0.4857, 0.2957, 0.4857, 0.2957, 0.2561, 0.25, 0.4902, 0.25, 0.4902, 0.25, 0.2561, 0.25, 0.4857, 0.2043, 0.4857, 0.2043, 0.2561, 0.25, 0.4724, 0.1604, 0.4724, 0.1604, 0.2561, 0.25, 0.4508, 0.1199, 0.4508, 0.1199, 0.2561, 0.25, 0.4217, 0.08445, 0.4217, 0.08445, 0.2561, 0.25, 0.3862, 0.05534, 0.3862, 0.05534, 0.2561, 0.25, 0.3457, 0.0337, 0.3457, 0.0337, 0.2561, 0.25, 0.3018, 0.02038, 0.3018, 0.02038, 0.2561, 0.25, 0.2561, 0.01588, 0.2561, 0.01588, 0.2561, 0.25, 0.2105, 0.02038, 0.2105, 0.02038, 0.2561, 0.25, 0.1665, 0.0337, 0.1665, 0.0337, 0.2561, 0.25, 0.1261, 0.05534, 0.1261, 0.05534, 0.2561, 0.25, 0.09058, 0.08445, 0.09058, 0.08445, 0.2561, 0.25, 0.06146, 0.1199, 0.06146, 0.1199, 0.2561, 0.25, 0.03983, 0.1604, 0.03983, 0.1604, 0.2561, 0.25, 0.0265, 0.2043, 0.0265, 0.2043, 0.2561, 0.25, 0.02201, 0.25, 0.02201, 0.25, 0.2561, 0.25, 0.0265, 0.2957, 0.0265, 0.2957, 0.2561, 0.25, 0.03983, 0.3396, 0.03983, 0.3396, 0.2561, 0.25, 0.06146, 0.3801, 0.06146, 0.3801, 0.2561, 0.25, 0.09058, 0.4155, 0.09058, 0.4155, 0.2561, 0.25, 0.1261, 0.4447, 0.1261, 0.4447, 0.2561, 0.25, 0.1665, 0.4663, 0.1665, 0.4663, 0.2561, 0.25, 0.2105, 0.4796, 0.2105, 0.4796, 0.2561, 0.25, 0.2561, 0.4841, 0.7439, 0.4841, 0.7895, 0.4796, 0.8335, 0.4663, 0.8739, 0.4447, 0.9094, 0.4155, 0.9385, 0.3801, 0.9602, 0.3396, 0.9735, 0.2957, 0.978, 0.25, 0.9735, 0.2043, 0.9602, 0.1604, 0.9385, 0.1199, 0.9094, 0.08445, 0.8739, 0.05534, 0.8335, 0.0337, 0.7895, 0.02038, 0.7439, 0.01588, 0.6982, 0.02038, 0.6543, 0.0337, 0.6138, 0.05534, 0.5783, 0.08445, 0.5492, 0.1199, 0.5276, 0.1604, 0.5143, 0.2043, 0.5098, 0.25, 0.5143, 0.2957, 0.5276, 0.3396, 0.5492, 0.3801, 0.5783, 0.4155, 0.6138, 0.4447, 0.6543, 0.4663, 0.6982, 0.4796, 0.2561, 0.4841, 0.2561, 0.25, 0.3018, 0.4796, 0.3018, 0.4796, 0.2561, 0.25, 0.3457, 0.4663, 0.3457, 0.4663, 0.2561, 0.25, 0.3862, 0.4447, 0.3862, 0.4447, 0.2561, 0.25, 0.4217, 0.4155, 0.4217, 0.4155, 0.2561, 0.25, 0.4508, 0.3801, 0.4508, 0.3801, 0.2561, 0.25, 0.4724, 0.3396, 0.4724, 0.3396, 0.2561, 0.25, 0.4857, 0.2957, 0.4857, 0.2957, 0.2561, 0.25, 0.4902, 0.25, 0.4902, 0.25, 0.2561, 0.25, 0.4857, 0.2043, 0.4857, 0.2043, 0.2561, 0.25, 0.4724, 0.1604, 0.4724, 0.1604, 0.2561, 0.25, 0.4508, 0.1199, 0.4508, 0.1199, 0.2561, 0.25, 0.4217, 0.08445, 0.4217, 0.08445, 0.2561, 0.25, 0.3862, 0.05534, 0.3862, 0.05534, 0.2561, 0.25, 0.3457, 0.0337, 0.3457, 0.0337, 0.2561, 0.25, 0.3018, 0.02038, 0.3018, 0.02038, 0.2561, 0.25, 0.2561, 0.01588, 0.2561, 0.01588, 0.2561, 0.25, 0.2105, 0.02038, 0.2105, 0.02038, 0.2561, 0.25, 0.1665, 0.0337, 0.1665, 0.0337, 0.2561, 0.25, 0.1261, 0.05534, 0.1261, 0.05534, 0.2561, 0.25, 0.09058, 0.08445, 0.09058, 0.08445, 0.2561, 0.25, 0.06146, 0.1199, 0.06146, 0.1199, 0.2561, 0.25, 0.03983, 0.1604, 0.03983, 0.1604, 0.2561, 0.25, 0.0265, 0.2043, 0.0265, 0.2043, 0.2561, 0.25, 0.02201, 0.25, 0.02201, 0.25, 0.2561, 0.25, 0.0265, 0.2957, 0.0265, 0.2957, 0.2561, 0.25, 0.03983, 0.3396, 0.03983, 0.3396, 0.2561, 0.25, 0.06146, 0.3801, 0.06146, 0.3801, 0.2561, 0.25, 0.09058, 0.4155, 0.09058, 0.4155, 0.2561, 0.25, 0.1261, 0.4447, 0.1261, 0.4447, 0.2561, 0.25, 0.1665, 0.4663, 0.1665, 0.4663, 0.2561, 0.25, 0.2105, 0.4796, 0.2105, 0.4796, 0.2561, 0.25, 0.2561, 0.4841, 0.7439, 0.4841, 0.7895, 0.4796, 0.8335, 0.4663, 0.8739, 0.4447, 0.9094, 0.4155, 0.9385, 0.3801, 0.9602, 0.3396, 0.9735, 0.2957, 0.978, 0.25, 0.9735, 0.2043, 0.9602, 0.1604, 0.9385, 0.1199, 0.9094, 0.08445, 0.8739, 0.05534, 0.8335, 0.0337, 0.7895, 0.02038, 0.7439, 0.01588, 0.6982, 0.02038, 0.6543, 0.0337, 0.6138, 0.05534, 0.5783, 0.08445, 0.5492, 0.1199, 0.5276, 0.1604, 0.5143, 0.2043, 0.5098, 0.25, 0.5143, 0.2957, 0.5276, 0.3396, 0.5492, 0.3801, 0.5783, 0.4155, 0.6138, 0.4447, 0.6543, 0.4663, 0.6982, 0.4796, 0.2561, 0.4841, 0.2561, 0.25, 0.3018, 0.4796, 0.3018, 0.4796, 0.2561, 0.25, 0.3457, 0.4663, 0.3457, 0.4663, 0.2561, 0.25, 0.3862, 0.4447, 0.3862, 0.4447, 0.2561, 0.25, 0.4217, 0.4155, 0.4217, 0.4155, 0.2561, 0.25, 0.4508, 0.3801, 0.4508, 0.3801, 0.2561, 0.25, 0.4724, 0.3396, 0.4724, 0.3396, 0.2561, 0.25, 0.4857, 0.2957, 0.4857, 0.2957, 0.2561, 0.25, 0.4902, 0.25, 0.4902, 0.25, 0.2561, 0.25, 0.4857, 0.2043, 0.4857, 0.2043, 0.2561, 0.25, 0.4724, 0.1604, 0.4724, 0.1604, 0.2561, 0.25, 0.4508, 0.1199, 0.4508, 0.1199, 0.2561, 0.25, 0.4217, 0.08445, 0.4217, 0.08445, 0.2561, 0.25, 0.3862, 0.05534, 0.3862, 0.05534, 0.2561, 0.25, 0.3457, 0.0337, 0.3457, 0.0337, 0.2561, 0.25, 0.3018, 0.02038, 0.3018, 0.02038, 0.2561, 0.25, 0.2561, 0.01588, 0.2561, 0.01588, 0.2561, 0.25, 0.2105, 0.02038, 0.2105, 0.02038, 0.2561, 0.25, 0.1665, 0.0337, 0.1665, 0.0337, 0.2561, 0.25, 0.1261, 0.05534, 0.1261, 0.05534, 0.2561, 0.25, 0.09058, 0.08445, 0.09058, 0.08445, 0.2561, 0.25, 0.06146, 0.1199, 0.06146, 0.1199, 0.2561, 0.25, 0.03983, 0.1604, 0.03983, 0.1604, 0.2561, 0.25, 0.0265, 0.2043, 0.0265, 0.2043, 0.2561, 0.25, 0.02201, 0.25, 0.02201, 0.25, 0.2561, 0.25, 0.0265, 0.2957, 0.0265, 0.2957, 0.2561, 0.25, 0.03983, 0.3396, 0.03983, 0.3396, 0.2561, 0.25, 0.06146, 0.3801, 0.06146, 0.3801, 0.2561, 0.25, 0.09058, 0.4155, 0.09058, 0.4155, 0.2561, 0.25, 0.1261, 0.4447, 0.1261, 0.4447, 0.2561, 0.25, 0.1665, 0.4663, 0.1665, 0.4663, 0.2561, 0.25, 0.2105, 0.4796, 0.2105, 0.4796, 0.2561, 0.25, 0.2561, 0.4841, 0.7439, 0.4841, 0.7895, 0.4796, 0.8335, 0.4663, 0.8739, 0.4447, 0.9094, 0.4155, 0.9385, 0.3801, 0.9602, 0.3396, 0.9735, 0.2957, 0.978, 0.25, 0.9735, 0.2043, 0.9602, 0.1604, 0.9385, 0.1199, 0.9094, 0.08445, 0.8739, 0.05534, 0.8335, 0.0337, 0.7895, 0.02038, 0.7439, 0.01588, 0.6982, 0.02038, 0.6543, 0.0337, 0.6138, 0.05534, 0.5783, 0.08445, 0.5492, 0.1199, 0.5276, 0.1604, 0.5143, 0.2043, 0.5098, 0.25, 0.5143, 0.2957, 0.5276, 0.3396, 0.5492, 0.3801, 0.5783, 0.4155, 0.6138, 0.4447, 0.6543, 0.4663, 0.6982, 0.4796, 0.2561, 0.4841, 0.2561, 0.25, 0.3018, 0.4796, 0.3018, 0.4796, 0.2561, 0.25, 0.3457, 0.4663, 0.3457, 0.4663, 0.2561, 0.25, 0.3862, 0.4447, 0.3862, 0.4447, 0.2561, 0.25, 0.4217, 0.4155, 0.4217, 0.4155, 0.2561, 0.25, 0.4508, 0.3801, 0.4508, 0.3801, 0.2561, 0.25, 0.4724, 0.3396, 0.4724, 0.3396, 0.2561, 0.25, 0.4857, 0.2957, 0.4857, 0.2957, 0.2561, 0.25, 0.4902, 0.25, 0.4902, 0.25, 0.2561, 0.25, 0.4857, 0.2043, 0.4857, 0.2043, 0.2561, 0.25, 0.4724, 0.1604, 0.4724, 0.1604, 0.2561, 0.25, 0.4508, 0.1199, 0.4508, 0.1199, 0.2561, 0.25, 0.4217, 0.08445, 0.4217, 0.08445, 0.2561, 0.25, 0.3862, 0.05534, 0.3862, 0.05534, 0.2561, 0.25, 0.3457, 0.0337, 0.3457, 0.0337, 0.2561, 0.25, 0.3018, 0.02038, 0.3018, 0.02038, 0.2561, 0.25, 0.2561, 0.01588, 0.2561, 0.01588, 0.2561, 0.25, 0.2105, 0.02038, 0.2105, 0.02038, 0.2561, 0.25, 0.1665, 0.0337, 0.1665, 0.0337, 0.2561, 0.25, 0.1261, 0.05534, 0.1261, 0.05534, 0.2561, 0.25, 0.09058, 0.08445, 0.09058, 0.08445, 0.2561, 0.25, 0.06146, 0.1199, 0.06146, 0.1199, 0.2561, 0.25, 0.03983, 0.1604, 0.03983, 0.1604, 0.2561, 0.25, 0.0265, 0.2043, 0.0265, 0.2043, 0.2561, 0.25, 0.02201, 0.25, 0.02201, 0.25, 0.2561, 0.25, 0.0265, 0.2957, 0.0265, 0.2957, 0.2561, 0.25, 0.03983, 0.3396, 0.03983, 0.3396, 0.2561, 0.25, 0.06146, 0.3801, 0.06146, 0.3801, 0.2561, 0.25, 0.09058, 0.4155, 0.09058, 0.4155, 0.2561, 0.25, 0.1261, 0.4447, 0.1261, 0.4447, 0.2561, 0.25, 0.1665, 0.4663, 0.1665, 0.4663, 0.2561, 0.25, 0.2105, 0.4796, 0.2105, 0.4796, 0.2561, 0.25, 0.2561, 0.4841, 0.7439, 0.4841, 0.7895, 0.4796, 0.8335, 0.4663, 0.8739, 0.4447, 0.9094, 0.4155, 0.9385, 0.3801, 0.9602, 0.3396, 0.9735, 0.2957, 0.978, 0.25, 0.9735, 0.2043, 0.9602, 0.1604, 0.9385, 0.1199, 0.9094, 0.08445, 0.8739, 0.05534, 0.8335, 0.0337, 0.7895, 0.02038, 0.7439, 0.01588, 0.6982, 0.02038, 0.6543, 0.0337, 0.6138, 0.05534, 0.5783, 0.08445, 0.5492, 0.1199, 0.5276, 0.1604, 0.5143, 0.2043, 0.5098, 0.25, 0.5143, 0.2957, 0.5276, 0.3396, 0.5492, 0.3801, 0.5783, 0.4155, 0.6138, 0.4447, 0.6543, 0.4663, 0.6982, 0.4796, 0.375, 0.0, 0.625, 0.0, 0.625, 0.25, 0.375, 0.25, 0.375, 0.25, 0.625, 0.25, 0.625, 0.5, 0.375, 0.5, 0.375, 0.5, 0.625, 0.5, 0.625, 0.75, 0.375, 0.75, 0.375, 0.75, 0.625, 0.75, 0.625, 1.0, 0.375, 1.0, 0.125, 0.5, 0.375, 0.5, 0.375, 0.75, 0.125, 0.75, 0.625, 0.5, 0.875, 0.5, 0.875, 0.75, 0.625, 0.75])
me_cubo_002.materials.append(mat_madeira)
me_cubo_002.materials.append(mat_pregos)
me_cubo_002.use_remesh_preserve_volume = False
me_cubo_002.use_remesh_preserve_attributes = False
me_cubo_002.use_mirror_vertex_groups = False
me_cubo_002.update()

# ---- objects
ob_barricada = bpy.data.objects.new('BARRICADA', me_cubo_002)

# ---- transforms, parenting, visibility, modifiers, constraints
ob_barricada.location = (-1.073, -0.03938, 1.416)
ob_barricada.scale = (0.06415, 0.2911, 1.14)
ob_barricada.lineart.crease_threshold = 0.0

# ---- collection membership
col_collection.objects.link(ob_barricada)

# ---- scene / render settings (as saved in the file)
scene.frame_start = 1; scene.frame_end = 250; scene.frame_set(1)
scene.render.engine = 'BLENDER_EEVEE_NEXT'
scene.cycles.use_denoising = False
scene.cycles.samples = 128
scene.cycles.sampling_pattern = 'TABULATED_SOBOL'
scene.cycles.use_adaptive_sampling = False
scene.cycles.use_light_tree = False
scene.view_settings.view_transform = 'Filmic'
bpy.context.view_layer.update()

# ---- added for rendering (the .blend has no active camera and no usable light): camera, sun
cam_auto = bpy.data.cameras.new('AutoCamera')
cam_auto.lens = 50.0
cam_auto.sensor_width = 36.0
cam_auto.clip_end = 1000.0
ob_auto_camera = bpy.data.objects.new('AutoCamera', cam_auto)
scene.collection.objects.link(ob_auto_camera)
ob_auto_camera.location = (2.85823, -3.51173, 3.568)
ob_auto_camera.rotation_euler = (1.09748, -7.21219e-08, 0.694738)
scene.camera = ob_auto_camera
light_auto_sun = bpy.data.lights.new('AutoSun', 'SUN')
light_auto_sun.energy = 3.0
light_auto_sun.angle = 0.0523599
ob_auto_sun = bpy.data.objects.new('AutoSun', light_auto_sun)
scene.collection.objects.link(ob_auto_sun)
ob_auto_sun.rotation_euler = (0.872665, 0.174533, 0.523599)
bpy.context.view_layer.update()

